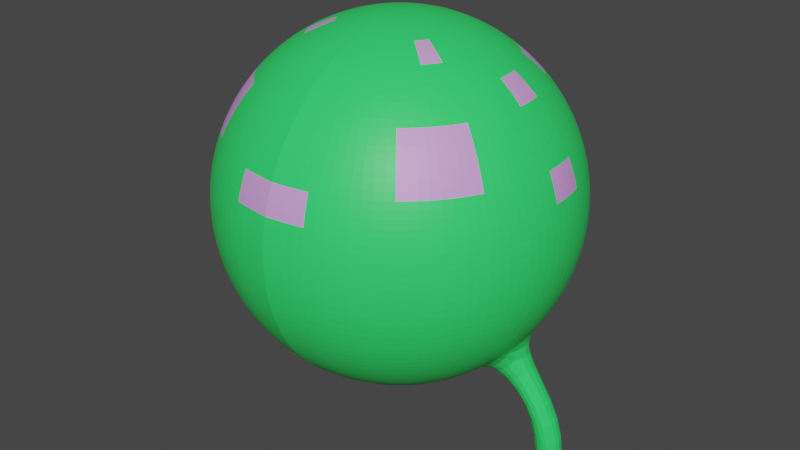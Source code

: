 # Source: CentiPartBones.blend  (saved by Blender 2.91.10; exported with 4.5.12 LTS)
import bpy
from mathutils import Matrix  # noqa: F401  (used for matrix-valued properties, if any)

bpy.ops.wm.read_factory_settings(use_empty=True)
scene = bpy.context.scene
scene.name = 'Scene'

# ---- collections
col_collection = bpy.data.collections.new('Collection'); scene.collection.children.link(col_collection)

# ---- materials (node trees are filled in below, after node groups)
mat_material_001 = bpy.data.materials.new('Material.001')
mat_material_001.use_transparent_shadow = False
mat_material_002 = bpy.data.materials.new('Material.002')
mat_material_002.use_transparent_shadow = False

# ---- material node trees
mat_material_001.use_nodes = True; mat_material_001.node_tree.nodes.clear()
_N = mat_material_001.node_tree.nodes; _L = mat_material_001.node_tree.links
n0 = _N.new('ShaderNodeBsdfPrincipled'); n0.name = 'Principled BSDF'; n0.location = (10, 300)
n0.distribution = 'GGX'
n0.subsurface_method = 'BURLEY'
n0.inputs[0].default_value = (0.03182, 0.8, 0.1431, 1.0)
n0.inputs[3].default_value = 1.45
n0.inputs[27].default_value = (0.0, 0.0, 0.0, 1.0)
n0.inputs[28].default_value = 1.0
n1 = _N.new('ShaderNodeOutputMaterial'); n1.name = 'Material Output'; n1.location = (300, 300)
_L.new(n0.outputs[0], n1.inputs[0])
n1.is_active_output = True
mat_material_002.use_nodes = True; mat_material_002.node_tree.nodes.clear()
_N = mat_material_002.node_tree.nodes; _L = mat_material_002.node_tree.links
n0 = _N.new('ShaderNodeBsdfPrincipled'); n0.name = 'Principled BSDF'; n0.location = (10, 300)
n0.distribution = 'GGX'
n0.subsurface_method = 'BURLEY'
n0.inputs[0].default_value = (0.6794, 0.3373, 0.8, 1.0)
n0.inputs[3].default_value = 1.45
n0.inputs[27].default_value = (0.0, 0.0, 0.0, 1.0)
n0.inputs[28].default_value = 1.0
n1 = _N.new('ShaderNodeOutputMaterial'); n1.name = 'Material Output'; n1.location = (300, 300)
_L.new(n0.outputs[0], n1.inputs[0])
n1.is_active_output = True

# ---- world
world_world = bpy.data.worlds.new('World'); scene.world = world_world
world_world.use_nodes = True; world_world.node_tree.nodes.clear()
_N = world_world.node_tree.nodes; _L = world_world.node_tree.links
n0 = _N.new('ShaderNodeOutputWorld'); n0.name = 'World Output'; n0.location = (300, 300)
n1 = _N.new('ShaderNodeBackground'); n1.name = 'Background'; n1.location = (10, 300)
n1.inputs[0].default_value = (0.05088, 0.05088, 0.05088, 1.0)
_L.new(n1.outputs[0], n0.inputs[0])
n0.is_active_output = True
world_world.color = (0.05088, 0.05088, 0.05088)
world_world.use_sun_shadow = False
world_world.sun_shadow_jitter_overblur = 0.0

# ---- meshes
me_sphere_002 = bpy.data.meshes.new('Sphere.002')
me_sphere_002.from_pydata([(3.792e-07, 0.5373, -0.07825), (3.917e-07, 0.517, -0.1583), (3.951e-07, 0.4838, -0.2339), (3.949e-07, 0.4387, -0.3031), (3.945e-07, 0.3828, -0.3638), (4.16e-07, 0.3176, -0.4145), (4.296e-07, 0.245, -0.4538), (3.978e-07, 0.1669, -0.4807), (4.173e-07, 0.0854, -0.4942), (4.209e-07, 0.002822, -0.4942), (4.085e-07, -0.07863, -0.4807), (4.472e-07, -0.1567, -0.4538), (4.176e-07, -0.2294, -0.4145), (4.464e-07, -0.2945, -0.3638), (4.294e-07, -0.3505, -0.3031), (4.448e-07, -0.3956, -0.2339), (4.442e-07, -0.4288, -0.1583), (4.204e-07, -0.4491, -0.07825), (0.01831, 0.5373, -0.07619), (0.03613, 0.517, -0.1542), (0.05295, 0.4838, -0.228), (0.06834, 0.4387, -0.2954), (0.08186, 0.3828, -0.3546), (0.09314, 0.3176, -0.404), (0.1019, 0.245, -0.4424), (0.1079, 0.1669, -0.4685), (0.1109, 0.0854, -0.4818), (0.1109, 0.002822, -0.4818), (0.1079, -0.07863, -0.4685), (0.1019, -0.1567, -0.4424), (0.09314, -0.2294, -0.404), (0.08186, -0.2945, -0.3546), (0.06834, -0.3505, -0.2954), (0.05295, -0.3956, -0.228), (0.03613, -0.4288, -0.1542), (0.01831, -0.4491, -0.07619), (0.03571, 0.5373, -0.0701), (0.07044, 0.517, -0.1422), (0.1033, 0.4838, -0.2104), (0.1332, 0.4387, -0.2726), (0.1596, 0.3828, -0.3274), (0.1816, 0.3176, -0.3731), (0.1987, 0.245, -0.4085), (0.2103, 0.1669, -0.4327), (0.2162, 0.0854, -0.4449), (0.2162, 0.002822, -0.4449), (0.2103, -0.07863, -0.4327), (0.1987, -0.1567, -0.4085), (0.1816, -0.2294, -0.3731), (0.1596, -0.2945, -0.3274), (0.1332, -0.3505, -0.2726), (0.1033, -0.3956, -0.2104), (0.07044, -0.4288, -0.1422), (0.03571, -0.4491, -0.0701), (0.05131, 0.5373, -0.0603), (0.1012, 0.517, -0.1229), (0.1484, 0.4838, -0.182), (0.1915, 0.4387, -0.2361), (0.2294, 0.3828, -0.2836), (0.261, 0.3176, -0.3232), (0.2855, 0.245, -0.3539), (0.3022, 0.1669, -0.3749), (0.3107, 0.0854, -0.3855), (0.3107, 0.002822, -0.3855), (0.3022, -0.07863, -0.3749), (0.2855, -0.1567, -0.3539), (0.261, -0.2294, -0.3232), (0.2294, -0.2945, -0.2836), (0.1915, -0.3505, -0.2361), (0.1484, -0.3956, -0.182), (0.1012, -0.4288, -0.1229), (0.05131, -0.4491, -0.06029), (0.06434, 0.5373, -0.04726), (0.1269, 0.517, -0.09718), (0.1861, 0.4838, -0.1443), (0.2401, 0.4387, -0.1874), (0.2876, 0.3828, -0.2253), (0.3273, 0.3176, -0.2569), (0.358, 0.245, -0.2814), (0.379, 0.1669, -0.2982), (0.3896, 0.0854, -0.3066), (0.3896, 0.002822, -0.3066), (0.379, -0.07863, -0.2982), (0.358, -0.1567, -0.2814), (0.3273, -0.2294, -0.2569), (0.2876, -0.2945, -0.2253), (0.2401, -0.3505, -0.1874), (0.1861, -0.3956, -0.1443), (0.1269, -0.4288, -0.09718), (0.06434, -0.4491, -0.04726), (0.07415, 0.5373, -0.03166), (0.1463, 0.517, -0.06639), (0.2144, 0.4838, -0.09921), (0.2767, 0.4387, -0.1292), (0.3314, 0.3828, -0.1556), (0.3771, 0.3176, -0.1776), (0.4125, 0.245, -0.1946), (0.4367, 0.1669, -0.2063), (0.4489, 0.0854, -0.2122), (0.4489, 0.002822, -0.2122), (0.4367, -0.07863, -0.2063), (0.4125, -0.1567, -0.1946), (0.3771, -0.2294, -0.1776), (0.3314, -0.2945, -0.1556), (0.2767, -0.3505, -0.1292), (0.2144, -0.3956, -0.09921), (0.1463, -0.4288, -0.06639), (0.07415, -0.4491, -0.03166), (0.08023, 0.5373, -0.01427), (0.1583, 0.517, -0.03208), (0.232, 0.4838, -0.04891), (0.2994, 0.4387, -0.06429), (0.3586, 0.3828, -0.07781), (0.4081, 0.3176, -0.0891), (0.4464, 0.245, -0.09784), (0.4725, 0.1669, -0.1038), (0.4858, 0.0854, -0.1068), (0.4858, 0.002822, -0.1068), (0.4725, -0.07863, -0.1038), (0.4464, -0.1567, -0.09784), (0.4081, -0.2294, -0.0891), (0.3586, -0.2945, -0.07781), (0.2994, -0.3505, -0.06429), (0.232, -0.3956, -0.04891), (0.1583, -0.4288, -0.03208), (0.08023, -0.4491, -0.01426), (4.221e-07, -0.4559, 0.004048), (0.0823, 0.5373, 0.004048), (0.1624, 0.517, 0.004048), (0.238, 0.4838, 0.004048), (0.3071, 0.4387, 0.004048), (0.3679, 0.3828, 0.004048), (0.4186, 0.3176, 0.004048), (0.4579, 0.245, 0.004048), (0.4847, 0.1669, 0.004048), (0.4983, 0.0854, 0.004048), (0.4983, 0.002822, 0.004048), (0.4847, -0.07863, 0.004048), (0.4579, -0.1567, 0.004048), (0.4186, -0.2294, 0.004048), (0.3679, -0.2945, 0.004048), (0.3071, -0.3505, 0.004048), (0.238, -0.3956, 0.004048), (0.1624, -0.4288, 0.004048), (0.0823, -0.4491, 0.004048), (0.08023, 0.5373, 0.02236), (0.1583, 0.517, 0.04017), (0.232, 0.4838, 0.057), (0.2994, 0.4387, 0.07239), (0.3586, 0.3828, 0.0859), (0.4081, 0.3176, 0.09719), (0.4464, 0.245, 0.1059), (0.4725, 0.1669, 0.1119), (0.4858, 0.0854, 0.1149), (0.4858, 0.002822, 0.1149), (0.4725, -0.07863, 0.1119), (0.4464, -0.1567, 0.1059), (0.4081, -0.2294, 0.09719), (0.3586, -0.2945, 0.0859), (0.2994, -0.3505, 0.07239), (0.232, -0.3956, 0.057), (0.1583, -0.4288, 0.04017), (0.08023, -0.4491, 0.02236), (0.07415, 0.5373, 0.03976), (0.1463, 0.517, 0.07449), (0.2144, 0.4838, 0.1073), (0.2767, 0.4387, 0.1373), (0.3314, 0.3828, 0.1637), (0.3771, 0.3176, 0.1857), (0.4125, 0.245, 0.2027), (0.4367, 0.1669, 0.2144), (0.4489, 0.0854, 0.2202), (0.4489, 0.002822, 0.2202), (0.4367, -0.07863, 0.2144), (0.4125, -0.1567, 0.2027), (0.3771, -0.2294, 0.1857), (0.3314, -0.2945, 0.1637), (0.2767, -0.3505, 0.1373), (0.2144, -0.3956, 0.1073), (0.1463, -0.4288, 0.07449), (0.07415, -0.4491, 0.03976), (0.06434, 0.5373, 0.05536), (0.1269, 0.517, 0.1053), (0.1861, 0.4838, 0.1524), (0.2401, 0.4387, 0.1955), (0.2876, 0.3828, 0.2334), (0.3273, 0.3176, 0.265), (0.358, 0.245, 0.2895), (0.379, 0.1669, 0.3063), (0.3896, 0.0854, 0.3147), (0.3896, 0.002822, 0.3147), (0.379, -0.07863, 0.3063), (0.358, -0.1567, 0.2895), (0.3273, -0.2294, 0.265), (0.2876, -0.2945, 0.2334), (0.2401, -0.3505, 0.1955), (0.1861, -0.3956, 0.1524), (0.1269, -0.4288, 0.1053), (0.06434, -0.4491, 0.05536), (0.05131, 0.5373, 0.06839), (0.1012, 0.517, 0.131), (0.1484, 0.4838, 0.1901), (0.1915, 0.4387, 0.2442), (0.2294, 0.3828, 0.2917), (0.261, 0.3176, 0.3313), (0.2855, 0.245, 0.362), (0.3022, 0.1669, 0.383), (0.3107, 0.0854, 0.3936), (0.3107, 0.002822, 0.3936), (0.3022, -0.07863, 0.383), (0.2855, -0.1567, 0.362), (0.261, -0.2294, 0.3313), (0.2294, -0.2945, 0.2917), (0.1915, -0.3505, 0.2442), (0.1484, -0.3956, 0.1901), (0.1012, -0.4288, 0.131), (0.05131, -0.4491, 0.06839), (5.525e-07, 0.5441, 0.004048), (0.03571, 0.5373, 0.0782), (0.07044, 0.517, 0.1503), (0.1033, 0.4838, 0.2185), (0.1332, 0.4387, 0.2807), (0.1596, 0.3828, 0.3355), (0.1816, 0.3176, 0.3812), (0.1987, 0.245, 0.4166), (0.2103, 0.1669, 0.4407), (0.2162, 0.0854, 0.453), (0.2162, 0.002822, 0.453), (0.2103, -0.07863, 0.4407), (0.1987, -0.1567, 0.4166), (0.1816, -0.2294, 0.3812), (0.1596, -0.2945, 0.3355), (0.1332, -0.3505, 0.2807), (0.1033, -0.3956, 0.2185), (0.07044, -0.4288, 0.1503), (0.03571, -0.4491, 0.0782), (0.01831, 0.5373, 0.08428), (0.03613, 0.517, 0.1623), (0.05295, 0.4838, 0.2361), (0.06834, 0.4387, 0.3035), (0.08186, 0.3828, 0.3627), (0.09314, 0.3176, 0.4121), (0.1019, 0.245, 0.4505), (0.1079, 0.1669, 0.4766), (0.1109, 0.0854, 0.4898), (0.1109, 0.002822, 0.4898), (0.1079, -0.07863, 0.4766), (0.1019, -0.1567, 0.4505), (0.09314, -0.2294, 0.4121), (0.08186, -0.2945, 0.3627), (0.06834, -0.3505, 0.3035), (0.05295, -0.3956, 0.2361), (0.03613, -0.4288, 0.1623), (0.01831, -0.4491, 0.08428), (3.817e-07, 0.5373, 0.08635), (3.448e-07, 0.517, 0.1664), (3.443e-07, 0.4838, 0.242), (3.858e-07, 0.4387, 0.3112), (3.687e-07, 0.3828, 0.3719), (3.528e-07, 0.3176, 0.4226), (3.307e-07, 0.245, 0.4619), (3.842e-07, 0.1669, 0.4887), (3.346e-07, 0.0854, 0.5023), (3.382e-07, 0.002822, 0.5023), (3.95e-07, -0.07863, 0.4887), (3.482e-07, -0.1567, 0.4619), (3.767e-07, -0.2294, 0.4226), (3.611e-07, -0.2945, 0.3719), (3.756e-07, -0.3505, 0.3112), (4.014e-07, -0.3956, 0.242), (3.899e-07, -0.4288, 0.1664), (4.304e-07, -0.4491, 0.08635), (0.5151, -0.4849, -0.09409), (0.4356, -0.467, -0.08057), (0.5203, -0.4925, -0.01223), (0.4399, -0.4734, -0.01223), (0.512, -0.7133, -0.09692), (0.4325, -0.6955, -0.0834), (0.5172, -0.721, -0.01506), (0.4368, -0.7018, -0.01506), (-3.814e-07, 0.5373, -0.07825), (-3.939e-07, 0.517, -0.1583), (-3.973e-07, 0.4838, -0.2339), (-3.971e-07, 0.4387, -0.3031), (-3.967e-07, 0.3828, -0.3638), (-4.182e-07, 0.3176, -0.4145), (-4.318e-07, 0.245, -0.4538), (-4e-07, 0.1669, -0.4807), (-4.195e-07, 0.0854, -0.4942), (-4.231e-07, 0.002822, -0.4942), (-4.108e-07, -0.07863, -0.4807), (-4.494e-07, -0.1567, -0.4538), (-4.198e-07, -0.2294, -0.4145), (-4.486e-07, -0.2945, -0.3638), (-4.316e-07, -0.3505, -0.3031), (-4.47e-07, -0.3956, -0.2339), (-4.464e-07, -0.4288, -0.1583), (-4.226e-07, -0.4491, -0.07825), (-0.01831, 0.5373, -0.07619), (-0.03613, 0.517, -0.1542), (-0.05295, 0.4838, -0.228), (-0.06834, 0.4387, -0.2954), (-0.08186, 0.3828, -0.3546), (-0.09314, 0.3176, -0.404), (-0.1019, 0.245, -0.4424), (-0.1079, 0.1669, -0.4685), (-0.1109, 0.0854, -0.4818), (-0.1109, 0.002822, -0.4818), (-0.1079, -0.07863, -0.4685), (-0.1019, -0.1567, -0.4424), (-0.09314, -0.2294, -0.404), (-0.08186, -0.2945, -0.3546), (-0.06834, -0.3505, -0.2954), (-0.05295, -0.3956, -0.228), (-0.03613, -0.4288, -0.1542), (-0.01831, -0.4491, -0.07619), (-0.03571, 0.5373, -0.0701), (-0.07044, 0.517, -0.1422), (-0.1033, 0.4838, -0.2104), (-0.1332, 0.4387, -0.2726), (-0.1596, 0.3828, -0.3274), (-0.1816, 0.3176, -0.3731), (-0.1987, 0.245, -0.4085), (-0.2103, 0.1669, -0.4327), (-0.2162, 0.0854, -0.4449), (-0.2162, 0.002822, -0.4449), (-0.2103, -0.07863, -0.4327), (-0.1987, -0.1567, -0.4085), (-0.1816, -0.2294, -0.3731), (-0.1596, -0.2945, -0.3274), (-0.1332, -0.3505, -0.2726), (-0.1033, -0.3956, -0.2104), (-0.07044, -0.4288, -0.1422), (-0.03571, -0.4491, -0.0701), (-0.05131, 0.5373, -0.0603), (-0.1012, 0.517, -0.1229), (-0.1484, 0.4838, -0.182), (-0.1915, 0.4387, -0.2361), (-0.2294, 0.3828, -0.2836), (-0.261, 0.3176, -0.3232), (-0.2855, 0.245, -0.3539), (-0.3022, 0.1669, -0.3749), (-0.3107, 0.0854, -0.3855), (-0.3107, 0.002822, -0.3855), (-0.3022, -0.07863, -0.3749), (-0.2855, -0.1567, -0.3539), (-0.261, -0.2294, -0.3232), (-0.2294, -0.2945, -0.2836), (-0.1915, -0.3505, -0.2361), (-0.1484, -0.3956, -0.182), (-0.1012, -0.4288, -0.1229), (-0.05131, -0.4491, -0.06029), (-0.06434, 0.5373, -0.04726), (-0.1269, 0.517, -0.09718), (-0.1861, 0.4838, -0.1443), (-0.2401, 0.4387, -0.1874), (-0.2876, 0.3828, -0.2253), (-0.3273, 0.3176, -0.2569), (-0.358, 0.245, -0.2814), (-0.379, 0.1669, -0.2982), (-0.3896, 0.0854, -0.3066), (-0.3896, 0.002822, -0.3066), (-0.379, -0.07863, -0.2982), (-0.358, -0.1567, -0.2814), (-0.3273, -0.2294, -0.2569), (-0.2876, -0.2945, -0.2253), (-0.2401, -0.3505, -0.1874), (-0.1861, -0.3956, -0.1443), (-0.1269, -0.4288, -0.09718), (-0.06434, -0.4491, -0.04726), (-0.07415, 0.5373, -0.03166), (-0.1463, 0.517, -0.06639), (-0.2144, 0.4838, -0.09921), (-0.2767, 0.4387, -0.1292), (-0.3314, 0.3828, -0.1556), (-0.3771, 0.3176, -0.1776), (-0.4125, 0.245, -0.1946), (-0.4367, 0.1669, -0.2063), (-0.4489, 0.0854, -0.2122), (-0.4489, 0.002822, -0.2122), (-0.4367, -0.07863, -0.2063), (-0.4125, -0.1567, -0.1946), (-0.3771, -0.2294, -0.1776), (-0.3314, -0.2945, -0.1556), (-0.2767, -0.3505, -0.1292), (-0.2144, -0.3956, -0.09921), (-0.1463, -0.4288, -0.06639), (-0.07415, -0.4491, -0.03166), (-0.08023, 0.5373, -0.01427), (-0.1583, 0.517, -0.03208), (-0.232, 0.4838, -0.04891), (-0.2994, 0.4387, -0.06429), (-0.3586, 0.3828, -0.07781), (-0.4081, 0.3176, -0.0891), (-0.4464, 0.245, -0.09784), (-0.4725, 0.1669, -0.1038), (-0.4858, 0.0854, -0.1068), (-0.4858, 0.002822, -0.1068), (-0.4725, -0.07863, -0.1038), (-0.4464, -0.1567, -0.09784), (-0.4081, -0.2294, -0.0891), (-0.3586, -0.2945, -0.07781), (-0.2994, -0.3505, -0.06429), (-0.232, -0.3956, -0.04891), (-0.1583, -0.4288, -0.03208), (-0.08023, -0.4491, -0.01426), (-4.243e-07, -0.4559, 0.004048), (-0.0823, 0.5373, 0.004048), (-0.1624, 0.517, 0.004048), (-0.238, 0.4838, 0.004048), (-0.3071, 0.4387, 0.004048), (-0.3679, 0.3828, 0.004048), (-0.4186, 0.3176, 0.004048), (-0.4579, 0.245, 0.004048), (-0.4847, 0.1669, 0.004048), (-0.4983, 0.0854, 0.004048), (-0.4983, 0.002822, 0.004048), (-0.4847, -0.07863, 0.004048), (-0.4579, -0.1567, 0.004048), (-0.4186, -0.2294, 0.004048), (-0.3679, -0.2945, 0.004048), (-0.3071, -0.3505, 0.004048), (-0.238, -0.3956, 0.004048), (-0.1624, -0.4288, 0.004048), (-0.0823, -0.4491, 0.004048), (-0.08023, 0.5373, 0.02236), (-0.1583, 0.517, 0.04017), (-0.232, 0.4838, 0.057), (-0.2994, 0.4387, 0.07239), (-0.3586, 0.3828, 0.0859), (-0.4081, 0.3176, 0.09719), (-0.4464, 0.245, 0.1059), (-0.4725, 0.1669, 0.1119), (-0.4858, 0.0854, 0.1149), (-0.4858, 0.002822, 0.1149), (-0.4725, -0.07863, 0.1119), (-0.4464, -0.1567, 0.1059), (-0.4081, -0.2294, 0.09719), (-0.3586, -0.2945, 0.0859), (-0.2994, -0.3505, 0.07239), (-0.232, -0.3956, 0.057), (-0.1583, -0.4288, 0.04017), (-0.08023, -0.4491, 0.02236), (-0.07415, 0.5373, 0.03976), (-0.1463, 0.517, 0.07449), (-0.2144, 0.4838, 0.1073), (-0.2767, 0.4387, 0.1373), (-0.3314, 0.3828, 0.1637), (-0.3771, 0.3176, 0.1857), (-0.4125, 0.245, 0.2027), (-0.4367, 0.1669, 0.2144), (-0.4489, 0.0854, 0.2202), (-0.4489, 0.002822, 0.2202), (-0.4367, -0.07863, 0.2144), (-0.4125, -0.1567, 0.2027), (-0.3771, -0.2294, 0.1857), (-0.3314, -0.2945, 0.1637), (-0.2767, -0.3505, 0.1373), (-0.2144, -0.3956, 0.1073), (-0.1463, -0.4288, 0.07449), (-0.07415, -0.4491, 0.03976), (-0.06434, 0.5373, 0.05536), (-0.1269, 0.517, 0.1053), (-0.1861, 0.4838, 0.1524), (-0.2401, 0.4387, 0.1955), (-0.2876, 0.3828, 0.2334), (-0.3273, 0.3176, 0.265), (-0.358, 0.245, 0.2895), (-0.379, 0.1669, 0.3063), (-0.3896, 0.0854, 0.3147), (-0.3896, 0.002822, 0.3147), (-0.379, -0.07863, 0.3063), (-0.358, -0.1567, 0.2895), (-0.3273, -0.2294, 0.265), (-0.2876, -0.2945, 0.2334), (-0.2401, -0.3505, 0.1955), (-0.1861, -0.3956, 0.1524), (-0.1269, -0.4288, 0.1053), (-0.06434, -0.4491, 0.05536), (-0.05131, 0.5373, 0.06839), (-0.1012, 0.517, 0.131), (-0.1484, 0.4838, 0.1901), (-0.1915, 0.4387, 0.2442), (-0.2294, 0.3828, 0.2917), (-0.261, 0.3176, 0.3313), (-0.2855, 0.245, 0.362), (-0.3022, 0.1669, 0.383), (-0.3107, 0.0854, 0.3936), (-0.3107, 0.002822, 0.3936), (-0.3022, -0.07863, 0.383), (-0.2855, -0.1567, 0.362), (-0.261, -0.2294, 0.3313), (-0.2294, -0.2945, 0.2917), (-0.1915, -0.3505, 0.2442), (-0.1484, -0.3956, 0.1901), (-0.1012, -0.4288, 0.131), (-0.05131, -0.4491, 0.06839), (-5.547e-07, 0.5441, 0.004048), (-0.03571, 0.5373, 0.0782), (-0.07044, 0.517, 0.1503), (-0.1033, 0.4838, 0.2185), (-0.1332, 0.4387, 0.2807), (-0.1596, 0.3828, 0.3355), (-0.1816, 0.3176, 0.3812), (-0.1987, 0.245, 0.4166), (-0.2103, 0.1669, 0.4407), (-0.2162, 0.0854, 0.453), (-0.2162, 0.002822, 0.453), (-0.2103, -0.07863, 0.4407), (-0.1987, -0.1567, 0.4166), (-0.1816, -0.2294, 0.3812), (-0.1596, -0.2945, 0.3355), (-0.1332, -0.3505, 0.2807), (-0.1033, -0.3956, 0.2185), (-0.07044, -0.4288, 0.1503), (-0.03571, -0.4491, 0.0782), (-0.01831, 0.5373, 0.08428), (-0.03613, 0.517, 0.1623), (-0.05295, 0.4838, 0.2361), (-0.06834, 0.4387, 0.3035), (-0.08186, 0.3828, 0.3627), (-0.09314, 0.3176, 0.4121), (-0.1019, 0.245, 0.4505), (-0.1079, 0.1669, 0.4766), (-0.1109, 0.0854, 0.4898), (-0.1109, 0.002822, 0.4898), (-0.1079, -0.07863, 0.4766), (-0.1019, -0.1567, 0.4505), (-0.09314, -0.2294, 0.4121), (-0.08186, -0.2945, 0.3627), (-0.06834, -0.3505, 0.3035), (-0.05295, -0.3956, 0.2361), (-0.03613, -0.4288, 0.1623), (-0.01831, -0.4491, 0.08428), (-3.839e-07, 0.5373, 0.08635), (-3.47e-07, 0.517, 0.1664), (-3.465e-07, 0.4838, 0.242), (-3.88e-07, 0.4387, 0.3112), (-3.709e-07, 0.3828, 0.3719), (-3.55e-07, 0.3176, 0.4226), (-3.329e-07, 0.245, 0.4619), (-3.864e-07, 0.1669, 0.4887), (-3.368e-07, 0.0854, 0.5023), (-3.404e-07, 0.002822, 0.5023), (-3.972e-07, -0.07863, 0.4887), (-3.505e-07, -0.1567, 0.4619), (-3.789e-07, -0.2294, 0.4226), (-3.633e-07, -0.2945, 0.3719), (-3.778e-07, -0.3505, 0.3112), (-4.036e-07, -0.3956, 0.242), (-3.921e-07, -0.4288, 0.1664), (-4.326e-07, -0.4491, 0.08635), (-0.5151, -0.4849, -0.09409), (-0.4356, -0.467, -0.08057), (-0.5203, -0.4925, -0.01223), (-0.4399, -0.4734, -0.01223), (-0.512, -0.7133, -0.09692), (-0.4325, -0.6955, -0.0834), (-0.5172, -0.721, -0.01506), (-0.4368, -0.7018, -0.01506)], [], [(1, 0, 18, 19), (16, 15, 33, 34), (9, 8, 26, 27), (2, 1, 19, 20), (17, 16, 34, 35), (10, 9, 27, 28), (3, 2, 20, 21), (126, 17, 35), (11, 10, 28, 29), (4, 3, 21, 22), (12, 11, 29, 30), (5, 4, 22, 23), (13, 12, 30, 31), (6, 5, 23, 24), (14, 13, 31, 32), (7, 6, 24, 25), (0, 217, 18), (15, 14, 32, 33), (8, 7, 25, 26), (32, 31, 49, 50), (25, 24, 42, 43), (18, 217, 36), (33, 32, 50, 51), (26, 25, 43, 44), (19, 18, 36, 37), (34, 33, 51, 52), (27, 26, 44, 45), (20, 19, 37, 38), (35, 34, 52, 53), (28, 27, 45, 46), (21, 20, 38, 39), (126, 35, 53), (29, 28, 46, 47), (22, 21, 39, 40), (30, 29, 47, 48), (23, 22, 40, 41), (31, 30, 48, 49), (24, 23, 41, 42), (48, 47, 65, 66), (41, 40, 58, 59), (49, 48, 66, 67), (42, 41, 59, 60), (50, 49, 67, 68), (43, 42, 60, 61), (36, 217, 54), (51, 50, 68, 69), (44, 43, 61, 62), (37, 36, 54, 55), (52, 51, 69, 70), (45, 44, 62, 63), (38, 37, 55, 56), (53, 52, 70, 71), (46, 45, 63, 64), (39, 38, 56, 57), (126, 53, 71), (47, 46, 64, 65), (40, 39, 57, 58), (64, 63, 81, 82), (57, 56, 74, 75), (126, 71, 89), (65, 64, 82, 83), (58, 57, 75, 76), (66, 65, 83, 84), (59, 58, 76, 77), (67, 66, 84, 85), (60, 59, 77, 78), (68, 67, 85, 86), (61, 60, 78, 79), (54, 217, 72), (69, 68, 86, 87), (62, 61, 79, 80), (55, 54, 72, 73), (70, 69, 87, 88), (63, 62, 80, 81), (56, 55, 73, 74), (71, 70, 88, 89), (80, 79, 97, 98), (73, 72, 90, 91), (88, 87, 105, 106), (81, 80, 98, 99), (74, 73, 91, 92), (89, 88, 106, 107), (82, 81, 99, 100), (75, 74, 92, 93), (126, 89, 107), (83, 82, 100, 101), (76, 75, 93, 94), (84, 83, 101, 102), (77, 76, 94, 95), (85, 84, 102, 103), (78, 77, 95, 96), (86, 85, 103, 104), (79, 78, 96, 97), (72, 217, 90), (87, 86, 104, 105), (96, 95, 113, 114), (104, 103, 121, 122), (97, 96, 114, 115), (90, 217, 108), (105, 104, 122, 123), (98, 97, 115, 116), (91, 90, 108, 109), (106, 105, 123, 124), (99, 98, 116, 117), (92, 91, 109, 110), (107, 106, 124, 125), (100, 99, 117, 118), (93, 92, 110, 111), (126, 107, 125), (101, 100, 118, 119), (94, 93, 111, 112), (102, 101, 119, 120), (95, 94, 112, 113), (103, 102, 120, 121), (112, 111, 130, 131), (120, 119, 138, 139), (113, 112, 131, 132), (121, 120, 139, 140), (114, 113, 132, 133), (122, 121, 272, 273), (115, 114, 133, 134), (108, 217, 127), (123, 122, 141, 142), (116, 115, 134, 135), (109, 108, 127, 128), (124, 123, 142, 143), (117, 116, 135, 136), (110, 109, 128, 129), (125, 124, 143, 144), (118, 117, 136, 137), (111, 110, 129, 130), (126, 125, 144), (119, 118, 137, 138), (129, 128, 146, 147), (144, 143, 161, 162), (137, 136, 154, 155), (130, 129, 147, 148), (126, 144, 162), (138, 137, 155, 156), (131, 130, 148, 149), (139, 138, 156, 157), (132, 131, 149, 150), (140, 139, 157, 158), (133, 132, 150, 151), (141, 140, 158, 159), (134, 133, 151, 152), (127, 217, 145), (142, 141, 159, 160), (135, 134, 152, 153), (128, 127, 145, 146), (143, 142, 160, 161), (136, 135, 153, 154), (145, 217, 163), (160, 159, 177, 178), (153, 152, 170, 171), (146, 145, 163, 164), (161, 160, 178, 179), (154, 153, 171, 172), (147, 146, 164, 165), (162, 161, 179, 180), (155, 154, 172, 173), (148, 147, 165, 166), (126, 162, 180), (156, 155, 173, 174), (149, 148, 166, 167), (157, 156, 174, 175), (150, 149, 167, 168), (158, 157, 175, 176), (151, 150, 168, 169), (159, 158, 176, 177), (152, 151, 169, 170), (176, 175, 193, 194), (169, 168, 186, 187), (177, 176, 194, 195), (170, 169, 187, 188), (163, 217, 181), (178, 177, 195, 196), (171, 170, 188, 189), (164, 163, 181, 182), (179, 178, 196, 197), (172, 171, 189, 190), (165, 164, 182, 183), (180, 179, 197, 198), (173, 172, 190, 191), (166, 165, 183, 184), (126, 180, 198), (174, 173, 191, 192), (167, 166, 184, 185), (175, 174, 192, 193), (168, 167, 185, 186), (126, 198, 216), (192, 191, 209, 210), (185, 184, 202, 203), (193, 192, 210, 211), (186, 185, 203, 204), (194, 193, 211, 212), (187, 186, 204, 205), (195, 194, 212, 213), (188, 187, 205, 206), (181, 217, 199), (196, 195, 213, 214), (189, 188, 206, 207), (182, 181, 199, 200), (197, 196, 214, 215), (190, 189, 207, 208), (183, 182, 200, 201), (198, 197, 215, 216), (191, 190, 208, 209), (184, 183, 201, 202), (215, 214, 233, 234), (208, 207, 226, 227), (201, 200, 219, 220), (216, 215, 234, 235), (209, 208, 227, 228), (202, 201, 220, 221), (126, 216, 235), (210, 209, 228, 229), (203, 202, 221, 222), (211, 210, 229, 230), (204, 203, 222, 223), (212, 211, 230, 231), (205, 204, 223, 224), (213, 212, 231, 232), (206, 205, 224, 225), (199, 217, 218), (214, 213, 232, 233), (207, 206, 225, 226), (200, 199, 218, 219), (232, 231, 249, 250), (225, 224, 242, 243), (218, 217, 236), (233, 232, 250, 251), (226, 225, 243, 244), (219, 218, 236, 237), (234, 233, 251, 252), (227, 226, 244, 245), (220, 219, 237, 238), (235, 234, 252, 253), (228, 227, 245, 246), (221, 220, 238, 239), (126, 235, 253), (229, 228, 246, 247), (222, 221, 239, 240), (230, 229, 247, 248), (223, 222, 240, 241), (231, 230, 248, 249), (224, 223, 241, 242), (248, 247, 265, 266), (241, 240, 258, 259), (249, 248, 266, 267), (242, 241, 259, 260), (250, 249, 267, 268), (243, 242, 260, 261), (236, 217, 254), (251, 250, 268, 269), (244, 243, 261, 262), (237, 236, 254, 255), (252, 251, 269, 270), (245, 244, 262, 263), (238, 237, 255, 256), (253, 252, 270, 271), (246, 245, 263, 264), (239, 238, 256, 257), (126, 253, 271), (247, 246, 264, 265), (240, 239, 257, 258), (272, 274, 278, 276), (140, 141, 275, 274), (141, 122, 273, 275), (121, 140, 274, 272), (277, 276, 278, 279), (273, 272, 276, 277), (275, 273, 277, 279), (274, 275, 279, 278), (281, 299, 298, 280), (296, 314, 313, 295), (289, 307, 306, 288), (282, 300, 299, 281), (297, 315, 314, 296), (290, 308, 307, 289), (283, 301, 300, 282), (406, 315, 297), (291, 309, 308, 290), (284, 302, 301, 283), (292, 310, 309, 291), (285, 303, 302, 284), (293, 311, 310, 292), (286, 304, 303, 285), (294, 312, 311, 293), (287, 305, 304, 286), (280, 298, 497), (295, 313, 312, 294), (288, 306, 305, 287), (312, 330, 329, 311), (305, 323, 322, 304), (298, 316, 497), (313, 331, 330, 312), (306, 324, 323, 305), (299, 317, 316, 298), (314, 332, 331, 313), (307, 325, 324, 306), (300, 318, 317, 299), (315, 333, 332, 314), (308, 326, 325, 307), (301, 319, 318, 300), (406, 333, 315), (309, 327, 326, 308), (302, 320, 319, 301), (310, 328, 327, 309), (303, 321, 320, 302), (311, 329, 328, 310), (304, 322, 321, 303), (328, 346, 345, 327), (321, 339, 338, 320), (329, 347, 346, 328), (322, 340, 339, 321), (330, 348, 347, 329), (323, 341, 340, 322), (316, 334, 497), (331, 349, 348, 330), (324, 342, 341, 323), (317, 335, 334, 316), (332, 350, 349, 331), (325, 343, 342, 324), (318, 336, 335, 317), (333, 351, 350, 332), (326, 344, 343, 325), (319, 337, 336, 318), (406, 351, 333), (327, 345, 344, 326), (320, 338, 337, 319), (344, 362, 361, 343), (337, 355, 354, 336), (406, 369, 351), (345, 363, 362, 344), (338, 356, 355, 337), (346, 364, 363, 345), (339, 357, 356, 338), (347, 365, 364, 346), (340, 358, 357, 339), (348, 366, 365, 347), (341, 359, 358, 340), (334, 352, 497), (349, 367, 366, 348), (342, 360, 359, 341), (335, 353, 352, 334), (350, 368, 367, 349), (343, 361, 360, 342), (336, 354, 353, 335), (351, 369, 368, 350), (360, 378, 377, 359), (353, 371, 370, 352), (368, 386, 385, 367), (361, 379, 378, 360), (354, 372, 371, 353), (369, 387, 386, 368), (362, 380, 379, 361), (355, 373, 372, 354), (406, 387, 369), (363, 381, 380, 362), (356, 374, 373, 355), (364, 382, 381, 363), (357, 375, 374, 356), (365, 383, 382, 364), (358, 376, 375, 357), (366, 384, 383, 365), (359, 377, 376, 358), (352, 370, 497), (367, 385, 384, 366), (376, 394, 393, 375), (384, 402, 401, 383), (377, 395, 394, 376), (370, 388, 497), (385, 403, 402, 384), (378, 396, 395, 377), (371, 389, 388, 370), (386, 404, 403, 385), (379, 397, 396, 378), (372, 390, 389, 371), (387, 405, 404, 386), (380, 398, 397, 379), (373, 391, 390, 372), (406, 405, 387), (381, 399, 398, 380), (374, 392, 391, 373), (382, 400, 399, 381), (375, 393, 392, 374), (383, 401, 400, 382), (392, 411, 410, 391), (400, 419, 418, 399), (393, 412, 411, 392), (401, 420, 419, 400), (394, 413, 412, 393), (402, 553, 552, 401), (395, 414, 413, 394), (388, 407, 497), (403, 422, 421, 402), (396, 415, 414, 395), (389, 408, 407, 388), (404, 423, 422, 403), (397, 416, 415, 396), (390, 409, 408, 389), (405, 424, 423, 404), (398, 417, 416, 397), (391, 410, 409, 390), (406, 424, 405), (399, 418, 417, 398), (409, 427, 426, 408), (424, 442, 441, 423), (417, 435, 434, 416), (410, 428, 427, 409), (406, 442, 424), (418, 436, 435, 417), (411, 429, 428, 410), (419, 437, 436, 418), (412, 430, 429, 411), (420, 438, 437, 419), (413, 431, 430, 412), (421, 439, 438, 420), (414, 432, 431, 413), (407, 425, 497), (422, 440, 439, 421), (415, 433, 432, 414), (408, 426, 425, 407), (423, 441, 440, 422), (416, 434, 433, 415), (425, 443, 497), (440, 458, 457, 439), (433, 451, 450, 432), (426, 444, 443, 425), (441, 459, 458, 440), (434, 452, 451, 433), (427, 445, 444, 426), (442, 460, 459, 441), (435, 453, 452, 434), (428, 446, 445, 427), (406, 460, 442), (436, 454, 453, 435), (429, 447, 446, 428), (437, 455, 454, 436), (430, 448, 447, 429), (438, 456, 455, 437), (431, 449, 448, 430), (439, 457, 456, 438), (432, 450, 449, 431), (456, 474, 473, 455), (449, 467, 466, 448), (457, 475, 474, 456), (450, 468, 467, 449), (443, 461, 497), (458, 476, 475, 457), (451, 469, 468, 450), (444, 462, 461, 443), (459, 477, 476, 458), (452, 470, 469, 451), (445, 463, 462, 444), (460, 478, 477, 459), (453, 471, 470, 452), (446, 464, 463, 445), (406, 478, 460), (454, 472, 471, 453), (447, 465, 464, 446), (455, 473, 472, 454), (448, 466, 465, 447), (406, 496, 478), (472, 490, 489, 471), (465, 483, 482, 464), (473, 491, 490, 472), (466, 484, 483, 465), (474, 492, 491, 473), (467, 485, 484, 466), (475, 493, 492, 474), (468, 486, 485, 467), (461, 479, 497), (476, 494, 493, 475), (469, 487, 486, 468), (462, 480, 479, 461), (477, 495, 494, 476), (470, 488, 487, 469), (463, 481, 480, 462), (478, 496, 495, 477), (471, 489, 488, 470), (464, 482, 481, 463), (495, 514, 513, 494), (488, 507, 506, 487), (481, 500, 499, 480), (496, 515, 514, 495), (489, 508, 507, 488), (482, 501, 500, 481), (406, 515, 496), (490, 509, 508, 489), (483, 502, 501, 482), (491, 510, 509, 490), (484, 503, 502, 483), (492, 511, 510, 491), (485, 504, 503, 484), (493, 512, 511, 492), (486, 505, 504, 485), (479, 498, 497), (494, 513, 512, 493), (487, 506, 505, 486), (480, 499, 498, 479), (512, 530, 529, 511), (505, 523, 522, 504), (498, 516, 497), (513, 531, 530, 512), (506, 524, 523, 505), (499, 517, 516, 498), (514, 532, 531, 513), (507, 525, 524, 506), (500, 518, 517, 499), (515, 533, 532, 514), (508, 526, 525, 507), (501, 519, 518, 500), (406, 533, 515), (509, 527, 526, 508), (502, 520, 519, 501), (510, 528, 527, 509), (503, 521, 520, 502), (511, 529, 528, 510), (504, 522, 521, 503), (528, 546, 545, 527), (521, 539, 538, 520), (529, 547, 546, 528), (522, 540, 539, 521), (530, 548, 547, 529), (523, 541, 540, 522), (516, 534, 497), (531, 549, 548, 530), (524, 542, 541, 523), (517, 535, 534, 516), (532, 550, 549, 531), (525, 543, 542, 524), (518, 536, 535, 517), (533, 551, 550, 532), (526, 544, 543, 525), (519, 537, 536, 518), (406, 551, 533), (527, 545, 544, 526), (520, 538, 537, 519), (552, 556, 558, 554), (420, 554, 555, 421), (421, 555, 553, 402), (401, 552, 554, 420), (557, 559, 558, 556), (553, 557, 556, 552), (555, 559, 557, 553), (554, 558, 559, 555)])
me_sphere_002.polygons.foreach_set('material_index', [0, 0, 0, 0, 0, 0, 0, 0, 0, 0, 0, 0, 0, 0, 0, 0, 0, 0, 0, 0, 0, 0, 0, 0, 0, 0, 0, 0, 0, 0, 0, 0, 0, 0, 0, 0, 0, 0, 0, 0, 0, 0, 0, 0, 0, 0, 0, 0, 0, 0, 0, 0, 0, 0, 0, 0, 0, 0, 0, 0, 0, 1, 0, 0, 0, 0, 0, 0, 0, 0, 0, 0, 0, 0, 0, 0, 0, 0, 0, 0, 0, 0, 0, 0, 0, 0, 0, 0, 0, 0, 0, 0, 0, 0, 0, 0, 0, 0, 0, 0, 0, 0, 0, 0, 0, 0, 0, 0, 0, 0, 0, 0, 0, 0, 1, 0, 0, 0, 0, 0, 1, 0, 0, 0, 0, 0, 0, 0, 0, 0, 0, 0, 0, 0, 0, 0, 0, 0, 0, 0, 0, 0, 0, 0, 0, 0, 0, 0, 0, 0, 0, 0, 0, 0, 0, 0, 0, 0, 0, 0, 0, 0, 0, 0, 0, 0, 0, 0, 0, 0, 0, 0, 1, 0, 0, 0, 0, 0, 0, 0, 0, 1, 0, 0, 0, 0, 0, 0, 0, 1, 0, 0, 0, 0, 1, 0, 1, 0, 0, 0, 0, 0, 0, 0, 0, 0, 0, 0, 0, 0, 0, 0, 0, 0, 0, 0, 0, 0, 0, 0, 0, 0, 0, 0, 0, 0, 0, 0, 0, 0, 0, 0, 0, 0, 0, 0, 0, 0, 0, 0, 0, 0, 0, 0, 0, 0, 0, 0, 0, 0, 0, 0, 1, 0, 0, 0, 0, 0, 0, 0, 0, 0, 0, 0, 0, 0, 0, 0, 0, 0, 0, 0, 0, 0, 0, 0, 0, 0, 0, 0, 0, 0, 0, 0, 0, 0, 0, 0, 0, 0, 0, 0, 0, 0, 0, 0, 0, 0, 0, 0, 0, 0, 0, 0, 0, 0, 0, 0, 0, 0, 0, 0, 0, 0, 0, 0, 0, 0, 0, 0, 0, 0, 0, 0, 0, 0, 0, 0, 0, 0, 0, 0, 0, 0, 0, 1, 0, 0, 0, 0, 0, 0, 0, 0, 0, 0, 0, 0, 0, 0, 0, 0, 0, 0, 0, 0, 0, 0, 0, 0, 0, 0, 0, 0, 0, 0, 0, 0, 0, 0, 0, 0, 0, 0, 0, 0, 0, 0, 0, 0, 0, 0, 0, 0, 0, 0, 0, 0, 1, 0, 0, 0, 0, 0, 1, 0, 0, 0, 0, 0, 0, 0, 0, 0, 0, 0, 0, 0, 0, 0, 0, 0, 0, 0, 0, 0, 0, 0, 0, 0, 0, 0, 0, 0, 0, 0, 0, 0, 0, 0, 0, 0, 0, 0, 0, 0, 0, 0, 0, 0, 0, 0, 0, 0, 0, 0, 1, 0, 0, 0, 0, 0, 0, 0, 0, 1, 0, 0, 0, 0, 0, 0, 0, 1, 0, 0, 0, 0, 1, 0, 1, 0, 0, 0, 0, 0, 0, 0, 0, 0, 0, 0, 0, 0, 0, 0, 0, 0, 0, 0, 0, 0, 0, 0, 0, 0, 0, 0, 0, 0, 0, 0, 0, 0, 0, 0, 0, 0, 0, 0, 0, 0, 0, 0, 0, 0, 0, 0, 0, 0, 0, 0, 0, 0, 0, 0, 1, 0, 0, 0, 0, 0, 0, 0, 0, 0, 0, 0, 0, 0, 0, 0, 0, 0, 0, 0, 0, 0])
_uv = me_sphere_002.uv_layers.new(name='UVMap')
_uv.uv.foreach_set('vector', [0.5, 0.8947, 0.5, 0.9474, 0.4643, 0.9474, 0.4643, 0.8947, 0.5, 0.1053, 0.5, 0.1579, 0.4643, 0.1579, 0.4643, 0.1053, 0.5, 0.4737, 0.5, 0.5263, 0.4643, 0.5263, 0.4643, 0.4737, 0.5, 0.8421, 0.5, 0.8947, 0.4643, 0.8947, 0.4643, 0.8421, 0.5, 0.05263, 0.5, 0.1053, 0.4643, 0.1053, 0.4643, 0.05263, 0.5, 0.4211, 0.5, 0.4737, 0.4643, 0.4737, 0.4643, 0.4211, 0.5, 0.7895, 0.5, 0.8421, 0.4643, 0.8421, 0.4643, 0.7895, 0.4821, 0.0, 0.5, 0.05263, 0.4643, 0.05263, 0.5, 0.3684, 0.5, 0.4211, 0.4643, 0.4211, 0.4643, 0.3684, 0.5, 0.7368, 0.5, 0.7895, 0.4643, 0.7895, 0.4643, 0.7368, 0.5, 0.3158, 0.5, 0.3684, 0.4643, 0.3684, 0.4643, 0.3158, 0.5, 0.6842, 0.5, 0.7368, 0.4643, 0.7368, 0.4643, 0.6842, 0.5, 0.2632, 0.5, 0.3158, 0.4643, 0.3158, 0.4643, 0.2632, 0.5, 0.6316, 0.5, 0.6842, 0.4643, 0.6842, 0.4643, 0.6316, 0.5, 0.2105, 0.5, 0.2632, 0.4643, 0.2632, 0.4643, 0.2105, 0.5, 0.5789, 0.5, 0.6316, 0.4643, 0.6316, 0.4643, 0.5789, 0.5, 0.9474, 0.4821, 1.0, 0.4643, 0.9474, 0.5, 0.1579, 0.5, 0.2105, 0.4643, 0.2105, 0.4643, 0.1579, 0.5, 0.5263, 0.5, 0.5789, 0.4643, 0.5789, 0.4643, 0.5263, 0.4643, 0.2105, 0.4643, 0.2632, 0.4286, 0.2632, 0.4286, 0.2105, 0.4643, 0.5789, 0.4643, 0.6316, 0.4286, 0.6316, 0.4286, 0.5789, 0.4643, 0.9474, 0.4464, 1.0, 0.4286, 0.9474, 0.4643, 0.1579, 0.4643, 0.2105, 0.4286, 0.2105, 0.4286, 0.1579, 0.4643, 0.5263, 0.4643, 0.5789, 0.4286, 0.5789, 0.4286, 0.5263, 0.4643, 0.8947, 0.4643, 0.9474, 0.4286, 0.9474, 0.4286, 0.8947, 0.4643, 0.1053, 0.4643, 0.1579, 0.4286, 0.1579, 0.4286, 0.1053, 0.4643, 0.4737, 0.4643, 0.5263, 0.4286, 0.5263, 0.4286, 0.4737, 0.4643, 0.8421, 0.4643, 0.8947, 0.4286, 0.8947, 0.4286, 0.8421, 0.4643, 0.05263, 0.4643, 0.1053, 0.4286, 0.1053, 0.4286, 0.05263, 0.4643, 0.4211, 0.4643, 0.4737, 0.4286, 0.4737, 0.4286, 0.4211, 0.4643, 0.7895, 0.4643, 0.8421, 0.4286, 0.8421, 0.4286, 0.7895, 0.4464, 0.0, 0.4643, 0.05263, 0.4286, 0.05263, 0.4643, 0.3684, 0.4643, 0.4211, 0.4286, 0.4211, 0.4286, 0.3684, 0.4643, 0.7368, 0.4643, 0.7895, 0.4286, 0.7895, 0.4286, 0.7368, 0.4643, 0.3158, 0.4643, 0.3684, 0.4286, 0.3684, 0.4286, 0.3158, 0.4643, 0.6842, 0.4643, 0.7368, 0.4286, 0.7368, 0.4286, 0.6842, 0.4643, 0.2632, 0.4643, 0.3158, 0.4286, 0.3158, 0.4286, 0.2632, 0.4643, 0.6316, 0.4643, 0.6842, 0.4286, 0.6842, 0.4286, 0.6316, 0.4286, 0.3158, 0.4286, 0.3684, 0.3929, 0.3684, 0.3929, 0.3158, 0.4286, 0.6842, 0.4286, 0.7368, 0.3929, 0.7368, 0.3929, 0.6842, 0.4286, 0.2632, 0.4286, 0.3158, 0.3929, 0.3158, 0.3929, 0.2632, 0.4286, 0.6316, 0.4286, 0.6842, 0.3929, 0.6842, 0.3929, 0.6316, 0.4286, 0.2105, 0.4286, 0.2632, 0.3929, 0.2632, 0.3929, 0.2105, 0.4286, 0.5789, 0.4286, 0.6316, 0.3929, 0.6316, 0.3929, 0.5789, 0.4286, 0.9474, 0.4107, 1.0, 0.3929, 0.9474, 0.4286, 0.1579, 0.4286, 0.2105, 0.3929, 0.2105, 0.3929, 0.1579, 0.4286, 0.5263, 0.4286, 0.5789, 0.3929, 0.5789, 0.3929, 0.5263, 0.4286, 0.8947, 0.4286, 0.9474, 0.3929, 0.9474, 0.3929, 0.8947, 0.4286, 0.1053, 0.4286, 0.1579, 0.3929, 0.1579, 0.3929, 0.1053, 0.4286, 0.4737, 0.4286, 0.5263, 0.3929, 0.5263, 0.3929, 0.4737, 0.4286, 0.8421, 0.4286, 0.8947, 0.3929, 0.8947, 0.3929, 0.8421, 0.4286, 0.05263, 0.4286, 0.1053, 0.3929, 0.1053, 0.3929, 0.05263, 0.4286, 0.4211, 0.4286, 0.4737, 0.3929, 0.4737, 0.3929, 0.4211, 0.4286, 0.7895, 0.4286, 0.8421, 0.3929, 0.8421, 0.3929, 0.7895, 0.4107, 0.0, 0.4286, 0.05263, 0.3929, 0.05263, 0.4286, 0.3684, 0.4286, 0.4211, 0.3929, 0.4211, 0.3929, 0.3684, 0.4286, 0.7368, 0.4286, 0.7895, 0.3929, 0.7895, 0.3929, 0.7368, 0.3929, 0.4211, 0.3929, 0.4737, 0.3571, 0.4737, 0.3571, 0.4211, 0.3929, 0.7895, 0.3929, 0.8421, 0.3571, 0.8421, 0.3571, 0.7895, 0.375, 0.0, 0.3929, 0.05263, 0.3571, 0.05263, 0.3929, 0.3684, 0.3929, 0.4211, 0.3571, 0.4211, 0.3571, 0.3684, 0.3929, 0.7368, 0.3929, 0.7895, 0.3571, 0.7895, 0.3571, 0.7368, 0.3929, 0.3158, 0.3929, 0.3684, 0.3571, 0.3684, 0.3571, 0.3158, 0.3929, 0.6842, 0.3929, 0.7368, 0.3571, 0.7368, 0.3571, 0.6842, 0.3929, 0.2632, 0.3929, 0.3158, 0.3571, 0.3158, 0.3571, 0.2632, 0.3929, 0.6316, 0.3929, 0.6842, 0.3571, 0.6842, 0.3571, 0.6316, 0.3929, 0.2105, 0.3929, 0.2632, 0.3571, 0.2632, 0.3571, 0.2105, 0.3929, 0.5789, 0.3929, 0.6316, 0.3571, 0.6316, 0.3571, 0.5789, 0.3929, 0.9474, 0.375, 1.0, 0.3571, 0.9474, 0.3929, 0.1579, 0.3929, 0.2105, 0.3571, 0.2105, 0.3571, 0.1579, 0.3929, 0.5263, 0.3929, 0.5789, 0.3571, 0.5789, 0.3571, 0.5263, 0.3929, 0.8947, 0.3929, 0.9474, 0.3571, 0.9474, 0.3571, 0.8947, 0.3929, 0.1053, 0.3929, 0.1579, 0.3571, 0.1579, 0.3571, 0.1053, 0.3929, 0.4737, 0.3929, 0.5263, 0.3571, 0.5263, 0.3571, 0.4737, 0.3929, 0.8421, 0.3929, 0.8947, 0.3571, 0.8947, 0.3571, 0.8421, 0.3929, 0.05263, 0.3929, 0.1053, 0.3571, 0.1053, 0.3571, 0.05263, 0.3571, 0.5263, 0.3571, 0.5789, 0.3214, 0.5789, 0.3214, 0.5263, 0.3571, 0.8947, 0.3571, 0.9474, 0.3214, 0.9474, 0.3214, 0.8947, 0.3571, 0.1053, 0.3571, 0.1579, 0.3214, 0.1579, 0.3214, 0.1053, 0.3571, 0.4737, 0.3571, 0.5263, 0.3214, 0.5263, 0.3214, 0.4737, 0.3571, 0.8421, 0.3571, 0.8947, 0.3214, 0.8947, 0.3214, 0.8421, 0.3571, 0.05263, 0.3571, 0.1053, 0.3214, 0.1053, 0.3214, 0.05263, 0.3571, 0.4211, 0.3571, 0.4737, 0.3214, 0.4737, 0.3214, 0.4211, 0.3571, 0.7895, 0.3571, 0.8421, 0.3214, 0.8421, 0.3214, 0.7895, 0.3393, 0.0, 0.3571, 0.05263, 0.3214, 0.05263, 0.3571, 0.3684, 0.3571, 0.4211, 0.3214, 0.4211, 0.3214, 0.3684, 0.3571, 0.7368, 0.3571, 0.7895, 0.3214, 0.7895, 0.3214, 0.7368, 0.3571, 0.3158, 0.3571, 0.3684, 0.3214, 0.3684, 0.3214, 0.3158, 0.3571, 0.6842, 0.3571, 0.7368, 0.3214, 0.7368, 0.3214, 0.6842, 0.3571, 0.2632, 0.3571, 0.3158, 0.3214, 0.3158, 0.3214, 0.2632, 0.3571, 0.6316, 0.3571, 0.6842, 0.3214, 0.6842, 0.3214, 0.6316, 0.3571, 0.2105, 0.3571, 0.2632, 0.3214, 0.2632, 0.3214, 0.2105, 0.3571, 0.5789, 0.3571, 0.6316, 0.3214, 0.6316, 0.3214, 0.5789, 0.3571, 0.9474, 0.3393, 1.0, 0.3214, 0.9474, 0.3571, 0.1579, 0.3571, 0.2105, 0.3214, 0.2105, 0.3214, 0.1579, 0.3214, 0.6316, 0.3214, 0.6842, 0.2857, 0.6842, 0.2857, 0.6316, 0.3214, 0.2105, 0.3214, 0.2632, 0.2857, 0.2632, 0.2857, 0.2105, 0.3214, 0.5789, 0.3214, 0.6316, 0.2857, 0.6316, 0.2857, 0.5789, 0.3214, 0.9474, 0.3036, 1.0, 0.2857, 0.9474, 0.3214, 0.1579, 0.3214, 0.2105, 0.2857, 0.2105, 0.2857, 0.1579, 0.3214, 0.5263, 0.3214, 0.5789, 0.2857, 0.5789, 0.2857, 0.5263, 0.3214, 0.8947, 0.3214, 0.9474, 0.2857, 0.9474, 0.2857, 0.8947, 0.3214, 0.1053, 0.3214, 0.1579, 0.2857, 0.1579, 0.2857, 0.1053, 0.3214, 0.4737, 0.3214, 0.5263, 0.2857, 0.5263, 0.2857, 0.4737, 0.3214, 0.8421, 0.3214, 0.8947, 0.2857, 0.8947, 0.2857, 0.8421, 0.3214, 0.05263, 0.3214, 0.1053, 0.2857, 0.1053, 0.2857, 0.05263, 0.3214, 0.4211, 0.3214, 0.4737, 0.2857, 0.4737, 0.2857, 0.4211, 0.3214, 0.7895, 0.3214, 0.8421, 0.2857, 0.8421, 0.2857, 0.7895, 0.3036, 0.0, 0.3214, 0.05263, 0.2857, 0.05263, 0.3214, 0.3684, 0.3214, 0.4211, 0.2857, 0.4211, 0.2857, 0.3684, 0.3214, 0.7368, 0.3214, 0.7895, 0.2857, 0.7895, 0.2857, 0.7368, 0.3214, 0.3158, 0.3214, 0.3684, 0.2857, 0.3684, 0.2857, 0.3158, 0.3214, 0.6842, 0.3214, 0.7368, 0.2857, 0.7368, 0.2857, 0.6842, 0.3214, 0.2632, 0.3214, 0.3158, 0.2857, 0.3158, 0.2857, 0.2632, 0.2857, 0.7368, 0.2857, 0.7895, 0.25, 0.7895, 0.25, 0.7368, 0.2857, 0.3158, 0.2857, 0.3684, 0.25, 0.3684, 0.25, 0.3158, 0.2857, 0.6842, 0.2857, 0.7368, 0.25, 0.7368, 0.25, 0.6842, 0.2857, 0.2632, 0.2857, 0.3158, 0.25, 0.3158, 0.25, 0.2632, 0.2857, 0.6316, 0.2857, 0.6842, 0.25, 0.6842, 0.25, 0.6316, 0.2857, 0.2105, 0.2857, 0.2632, 0.2857, 0.2632, 0.2857, 0.2105, 0.2857, 0.5789, 0.2857, 0.6316, 0.25, 0.6316, 0.25, 0.5789, 0.2857, 0.9474, 0.2679, 1.0, 0.25, 0.9474, 0.2857, 0.1579, 0.2857, 0.2105, 0.25, 0.2105, 0.25, 0.1579, 0.2857, 0.5263, 0.2857, 0.5789, 0.25, 0.5789, 0.25, 0.5263, 0.2857, 0.8947, 0.2857, 0.9474, 0.25, 0.9474, 0.25, 0.8947, 0.2857, 0.1053, 0.2857, 0.1579, 0.25, 0.1579, 0.25, 0.1053, 0.2857, 0.4737, 0.2857, 0.5263, 0.25, 0.5263, 0.25, 0.4737, 0.2857, 0.8421, 0.2857, 0.8947, 0.25, 0.8947, 0.25, 0.8421, 0.2857, 0.05263, 0.2857, 0.1053, 0.25, 0.1053, 0.25, 0.05263, 0.2857, 0.4211, 0.2857, 0.4737, 0.25, 0.4737, 0.25, 0.4211, 0.2857, 0.7895, 0.2857, 0.8421, 0.25, 0.8421, 0.25, 0.7895, 0.2679, 0.0, 0.2857, 0.05263, 0.25, 0.05263, 0.2857, 0.3684, 0.2857, 0.4211, 0.25, 0.4211, 0.25, 0.3684, 0.25, 0.8421, 0.25, 0.8947, 0.2143, 0.8947, 0.2143, 0.8421, 0.25, 0.05263, 0.25, 0.1053, 0.2143, 0.1053, 0.2143, 0.05263, 0.25, 0.4211, 0.25, 0.4737, 0.2143, 0.4737, 0.2143, 0.4211, 0.25, 0.7895, 0.25, 0.8421, 0.2143, 0.8421, 0.2143, 0.7895, 0.2321, 0.0, 0.25, 0.05263, 0.2143, 0.05263, 0.25, 0.3684, 0.25, 0.4211, 0.2143, 0.4211, 0.2143, 0.3684, 0.25, 0.7368, 0.25, 0.7895, 0.2143, 0.7895, 0.2143, 0.7368, 0.25, 0.3158, 0.25, 0.3684, 0.2143, 0.3684, 0.2143, 0.3158, 0.25, 0.6842, 0.25, 0.7368, 0.2143, 0.7368, 0.2143, 0.6842, 0.25, 0.2632, 0.25, 0.3158, 0.2143, 0.3158, 0.2143, 0.2632, 0.25, 0.6316, 0.25, 0.6842, 0.2143, 0.6842, 0.2143, 0.6316, 0.25, 0.2105, 0.25, 0.2632, 0.2143, 0.2632, 0.2143, 0.2105, 0.25, 0.5789, 0.25, 0.6316, 0.2143, 0.6316, 0.2143, 0.5789, 0.25, 0.9474, 0.2321, 1.0, 0.2143, 0.9474, 0.25, 0.1579, 0.25, 0.2105, 0.2143, 0.2105, 0.2143, 0.1579, 0.25, 0.5263, 0.25, 0.5789, 0.2143, 0.5789, 0.2143, 0.5263, 0.25, 0.8947, 0.25, 0.9474, 0.2143, 0.9474, 0.2143, 0.8947, 0.25, 0.1053, 0.25, 0.1579, 0.2143, 0.1579, 0.2143, 0.1053, 0.25, 0.4737, 0.25, 0.5263, 0.2143, 0.5263, 0.2143, 0.4737, 0.2143, 0.9474, 0.1964, 1.0, 0.1786, 0.9474, 0.2143, 0.1579, 0.2143, 0.2105, 0.1786, 0.2105, 0.1786, 0.1579, 0.2143, 0.5263, 0.2143, 0.5789, 0.1786, 0.5789, 0.1786, 0.5263, 0.2143, 0.8947, 0.2143, 0.9474, 0.1786, 0.9474, 0.1786, 0.8947, 0.2143, 0.1053, 0.2143, 0.1579, 0.1786, 0.1579, 0.1786, 0.1053, 0.2143, 0.4737, 0.2143, 0.5263, 0.1786, 0.5263, 0.1786, 0.4737, 0.2143, 0.8421, 0.2143, 0.8947, 0.1786, 0.8947, 0.1786, 0.8421, 0.2143, 0.05263, 0.2143, 0.1053, 0.1786, 0.1053, 0.1786, 0.05263, 0.2143, 0.4211, 0.2143, 0.4737, 0.1786, 0.4737, 0.1786, 0.4211, 0.2143, 0.7895, 0.2143, 0.8421, 0.1786, 0.8421, 0.1786, 0.7895, 0.1964, 0.0, 0.2143, 0.05263, 0.1786, 0.05263, 0.2143, 0.3684, 0.2143, 0.4211, 0.1786, 0.4211, 0.1786, 0.3684, 0.2143, 0.7368, 0.2143, 0.7895, 0.1786, 0.7895, 0.1786, 0.7368, 0.2143, 0.3158, 0.2143, 0.3684, 0.1786, 0.3684, 0.1786, 0.3158, 0.2143, 0.6842, 0.2143, 0.7368, 0.1786, 0.7368, 0.1786, 0.6842, 0.2143, 0.2632, 0.2143, 0.3158, 0.1786, 0.3158, 0.1786, 0.2632, 0.2143, 0.6316, 0.2143, 0.6842, 0.1786, 0.6842, 0.1786, 0.6316, 0.2143, 0.2105, 0.2143, 0.2632, 0.1786, 0.2632, 0.1786, 0.2105, 0.2143, 0.5789, 0.2143, 0.6316, 0.1786, 0.6316, 0.1786, 0.5789, 0.1786, 0.2632, 0.1786, 0.3158, 0.1429, 0.3158, 0.1429, 0.2632, 0.1786, 0.6316, 0.1786, 0.6842, 0.1429, 0.6842, 0.1429, 0.6316, 0.1786, 0.2105, 0.1786, 0.2632, 0.1429, 0.2632, 0.1429, 0.2105, 0.1786, 0.5789, 0.1786, 0.6316, 0.1429, 0.6316, 0.1429, 0.5789, 0.1786, 0.9474, 0.1607, 1.0, 0.1429, 0.9474, 0.1786, 0.1579, 0.1786, 0.2105, 0.1429, 0.2105, 0.1429, 0.1579, 0.1786, 0.5263, 0.1786, 0.5789, 0.1429, 0.5789, 0.1429, 0.5263, 0.1786, 0.8947, 0.1786, 0.9474, 0.1429, 0.9474, 0.1429, 0.8947, 0.1786, 0.1053, 0.1786, 0.1579, 0.1429, 0.1579, 0.1429, 0.1053, 0.1786, 0.4737, 0.1786, 0.5263, 0.1429, 0.5263, 0.1429, 0.4737, 0.1786, 0.8421, 0.1786, 0.8947, 0.1429, 0.8947, 0.1429, 0.8421, 0.1786, 0.05263, 0.1786, 0.1053, 0.1429, 0.1053, 0.1429, 0.05263, 0.1786, 0.4211, 0.1786, 0.4737, 0.1429, 0.4737, 0.1429, 0.4211, 0.1786, 0.7895, 0.1786, 0.8421, 0.1429, 0.8421, 0.1429, 0.7895, 0.1607, 0.0, 0.1786, 0.05263, 0.1429, 0.05263, 0.1786, 0.3684, 0.1786, 0.4211, 0.1429, 0.4211, 0.1429, 0.3684, 0.1786, 0.7368, 0.1786, 0.7895, 0.1429, 0.7895, 0.1429, 0.7368, 0.1786, 0.3158, 0.1786, 0.3684, 0.1429, 0.3684, 0.1429, 0.3158, 0.1786, 0.6842, 0.1786, 0.7368, 0.1429, 0.7368, 0.1429, 0.6842, 0.125, 0.0, 0.1429, 0.05263, 0.1071, 0.05263, 0.1429, 0.3684, 0.1429, 0.4211, 0.1071, 0.4211, 0.1071, 0.3684, 0.1429, 0.7368, 0.1429, 0.7895, 0.1071, 0.7895, 0.1071, 0.7368, 0.1429, 0.3158, 0.1429, 0.3684, 0.1071, 0.3684, 0.1071, 0.3158, 0.1429, 0.6842, 0.1429, 0.7368, 0.1071, 0.7368, 0.1071, 0.6842, 0.1429, 0.2632, 0.1429, 0.3158, 0.1071, 0.3158, 0.1071, 0.2632, 0.1429, 0.6316, 0.1429, 0.6842, 0.1071, 0.6842, 0.1071, 0.6316, 0.1429, 0.2105, 0.1429, 0.2632, 0.1071, 0.2632, 0.1071, 0.2105, 0.1429, 0.5789, 0.1429, 0.6316, 0.1071, 0.6316, 0.1071, 0.5789, 0.1429, 0.9474, 0.125, 1.0, 0.1071, 0.9474, 0.1429, 0.1579, 0.1429, 0.2105, 0.1071, 0.2105, 0.1071, 0.1579, 0.1429, 0.5263, 0.1429, 0.5789, 0.1071, 0.5789, 0.1071, 0.5263, 0.1429, 0.8947, 0.1429, 0.9474, 0.1071, 0.9474, 0.1071, 0.8947, 0.1429, 0.1053, 0.1429, 0.1579, 0.1071, 0.1579, 0.1071, 0.1053, 0.1429, 0.4737, 0.1429, 0.5263, 0.1071, 0.5263, 0.1071, 0.4737, 0.1429, 0.8421, 0.1429, 0.8947, 0.1071, 0.8947, 0.1071, 0.8421, 0.1429, 0.05263, 0.1429, 0.1053, 0.1071, 0.1053, 0.1071, 0.05263, 0.1429, 0.4211, 0.1429, 0.4737, 0.1071, 0.4737, 0.1071, 0.4211, 0.1429, 0.7895, 0.1429, 0.8421, 0.1071, 0.8421, 0.1071, 0.7895, 0.1071, 0.1053, 0.1071, 0.1579, 0.07143, 0.1579, 0.07143, 0.1053, 0.1071, 0.4737, 0.1071, 0.5263, 0.07143, 0.5263, 0.07143, 0.4737, 0.1071, 0.8421, 0.1071, 0.8947, 0.07143, 0.8947, 0.07143, 0.8421, 0.1071, 0.05263, 0.1071, 0.1053, 0.07143, 0.1053, 0.07143, 0.05263, 0.1071, 0.4211, 0.1071, 0.4737, 0.07143, 0.4737, 0.07143, 0.4211, 0.1071, 0.7895, 0.1071, 0.8421, 0.07143, 0.8421, 0.07143, 0.7895, 0.08929, 0.0, 0.1071, 0.05263, 0.07143, 0.05263, 0.1071, 0.3684, 0.1071, 0.4211, 0.07143, 0.4211, 0.07143, 0.3684, 0.1071, 0.7368, 0.1071, 0.7895, 0.07143, 0.7895, 0.07143, 0.7368, 0.1071, 0.3158, 0.1071, 0.3684, 0.07143, 0.3684, 0.07143, 0.3158, 0.1071, 0.6842, 0.1071, 0.7368, 0.07143, 0.7368, 0.07143, 0.6842, 0.1071, 0.2632, 0.1071, 0.3158, 0.07143, 0.3158, 0.07143, 0.2632, 0.1071, 0.6316, 0.1071, 0.6842, 0.07143, 0.6842, 0.07143, 0.6316, 0.1071, 0.2105, 0.1071, 0.2632, 0.07143, 0.2632, 0.07143, 0.2105, 0.1071, 0.5789, 0.1071, 0.6316, 0.07143, 0.6316, 0.07143, 0.5789, 0.1071, 0.9474, 0.08929, 1.0, 0.07143, 0.9474, 0.1071, 0.1579, 0.1071, 0.2105, 0.07143, 0.2105, 0.07143, 0.1579, 0.1071, 0.5263, 0.1071, 0.5789, 0.07143, 0.5789, 0.07143, 0.5263, 0.1071, 0.8947, 0.1071, 0.9474, 0.07143, 0.9474, 0.07143, 0.8947, 0.07143, 0.2105, 0.07143, 0.2632, 0.03571, 0.2632, 0.03571, 0.2105, 0.07143, 0.5789, 0.07143, 0.6316, 0.03571, 0.6316, 0.03571, 0.5789, 0.07143, 0.9474, 0.05357, 1.0, 0.03571, 0.9474, 0.07143, 0.1579, 0.07143, 0.2105, 0.03571, 0.2105, 0.03571, 0.1579, 0.07143, 0.5263, 0.07143, 0.5789, 0.03571, 0.5789, 0.03571, 0.5263, 0.07143, 0.8947, 0.07143, 0.9474, 0.03571, 0.9474, 0.03571, 0.8947, 0.07143, 0.1053, 0.07143, 0.1579, 0.03571, 0.1579, 0.03571, 0.1053, 0.07143, 0.4737, 0.07143, 0.5263, 0.03571, 0.5263, 0.03571, 0.4737, 0.07143, 0.8421, 0.07143, 0.8947, 0.03571, 0.8947, 0.03571, 0.8421, 0.07143, 0.05263, 0.07143, 0.1053, 0.03571, 0.1053, 0.03571, 0.05263, 0.07143, 0.4211, 0.07143, 0.4737, 0.03571, 0.4737, 0.03571, 0.4211, 0.07143, 0.7895, 0.07143, 0.8421, 0.03571, 0.8421, 0.03571, 0.7895, 0.05357, 0.0, 0.07143, 0.05263, 0.03571, 0.05263, 0.07143, 0.3684, 0.07143, 0.4211, 0.03571, 0.4211, 0.03571, 0.3684, 0.07143, 0.7368, 0.07143, 0.7895, 0.03571, 0.7895, 0.03571, 0.7368, 0.07143, 0.3158, 0.07143, 0.3684, 0.03571, 0.3684, 0.03571, 0.3158, 0.07143, 0.6842, 0.07143, 0.7368, 0.03571, 0.7368, 0.03571, 0.6842, 0.07143, 0.2632, 0.07143, 0.3158, 0.03571, 0.3158, 0.03571, 0.2632, 0.07143, 0.6316, 0.07143, 0.6842, 0.03571, 0.6842, 0.03571, 0.6316, 0.03571, 0.3158, 0.03571, 0.3684, 0.0, 0.3684, 0.0, 0.3158, 0.03571, 0.6842, 0.03571, 0.7368, 2.98e-08, 0.7368, 0.0, 0.6842, 0.03571, 0.2632, 0.03571, 0.3158, 0.0, 0.3158, 2.98e-08, 0.2632, 0.03571, 0.6316, 0.03571, 0.6842, 0.0, 0.6842, 0.0, 0.6316, 0.03571, 0.2105, 0.03571, 0.2632, 2.98e-08, 0.2632, 8.941e-08, 0.2105, 0.03571, 0.5789, 0.03571, 0.6316, 0.0, 0.6316, 0.0, 0.5789, 0.03571, 0.9474, 0.01786, 1.0, 6.557e-07, 0.9474, 0.03571, 0.1579, 0.03571, 0.2105, 8.941e-08, 0.2105, 1.192e-07, 0.1579, 0.03571, 0.5263, 0.03571, 0.5789, 0.0, 0.5789, 0.0, 0.5263, 0.03571, 0.8947, 0.03571, 0.9474, 6.557e-07, 0.9474, 2.384e-07, 0.8947, 0.03571, 0.1053, 0.03571, 0.1579, 1.192e-07, 0.1579, 2.384e-07, 0.1053, 0.03571, 0.4737, 0.03571, 0.5263, 0.0, 0.5263, 0.0, 0.4737, 0.03571, 0.8421, 0.03571, 0.8947, 2.384e-07, 0.8947, 1.192e-07, 0.8421, 0.03571, 0.05263, 0.03571, 0.1053, 2.384e-07, 0.1053, 6.855e-07, 0.05263, 0.03571, 0.4211, 0.03571, 0.4737, 0.0, 0.4737, 0.0, 0.4211, 0.03571, 0.7895, 0.03571, 0.8421, 1.192e-07, 0.8421, 8.941e-08, 0.7895, 0.01786, 0.0, 0.03571, 0.05263, 6.855e-07, 0.05263, 0.03571, 0.3684, 0.03571, 0.4211, 0.0, 0.4211, 0.0, 0.3684, 0.03571, 0.7368, 0.03571, 0.7895, 8.941e-08, 0.7895, 2.98e-08, 0.7368, 0.2857, 0.2632, 0.25, 0.2632, 0.25, 0.2632, 0.2857, 0.2632, 0.25, 0.2632, 0.25, 0.2105, 0.25, 0.2105, 0.25, 0.2632, 0.25, 0.2105, 0.2857, 0.2105, 0.2857, 0.2105, 0.25, 0.2105, 0.2857, 0.2632, 0.25, 0.2632, 0.25, 0.2632, 0.2857, 0.2632, 0.2857, 0.2105, 0.2857, 0.2632, 0.25, 0.2632, 0.25, 0.2105, 0.2857, 0.2105, 0.2857, 0.2632, 0.2857, 0.2632, 0.2857, 0.2105, 0.25, 0.2105, 0.2857, 0.2105, 0.2857, 0.2105, 0.25, 0.2105, 0.25, 0.2632, 0.25, 0.2105, 0.25, 0.2105, 0.25, 0.2632, 0.5, 0.8947, 0.4643, 0.8947, 0.4643, 0.9474, 0.5, 0.9474, 0.5, 0.1053, 0.4643, 0.1053, 0.4643, 0.1579, 0.5, 0.1579, 0.5, 0.4737, 0.4643, 0.4737, 0.4643, 0.5263, 0.5, 0.5263, 0.5, 0.8421, 0.4643, 0.8421, 0.4643, 0.8947, 0.5, 0.8947, 0.5, 0.05263, 0.4643, 0.05263, 0.4643, 0.1053, 0.5, 0.1053, 0.5, 0.4211, 0.4643, 0.4211, 0.4643, 0.4737, 0.5, 0.4737, 0.5, 0.7895, 0.4643, 0.7895, 0.4643, 0.8421, 0.5, 0.8421, 0.4821, 0.0, 0.4643, 0.05263, 0.5, 0.05263, 0.5, 0.3684, 0.4643, 0.3684, 0.4643, 0.4211, 0.5, 0.4211, 0.5, 0.7368, 0.4643, 0.7368, 0.4643, 0.7895, 0.5, 0.7895, 0.5, 0.3158, 0.4643, 0.3158, 0.4643, 0.3684, 0.5, 0.3684, 0.5, 0.6842, 0.4643, 0.6842, 0.4643, 0.7368, 0.5, 0.7368, 0.5, 0.2632, 0.4643, 0.2632, 0.4643, 0.3158, 0.5, 0.3158, 0.5, 0.6316, 0.4643, 0.6316, 0.4643, 0.6842, 0.5, 0.6842, 0.5, 0.2105, 0.4643, 0.2105, 0.4643, 0.2632, 0.5, 0.2632, 0.5, 0.5789, 0.4643, 0.5789, 0.4643, 0.6316, 0.5, 0.6316, 0.5, 0.9474, 0.4643, 0.9474, 0.4821, 1.0, 0.5, 0.1579, 0.4643, 0.1579, 0.4643, 0.2105, 0.5, 0.2105, 0.5, 0.5263, 0.4643, 0.5263, 0.4643, 0.5789, 0.5, 0.5789, 0.4643, 0.2105, 0.4286, 0.2105, 0.4286, 0.2632, 0.4643, 0.2632, 0.4643, 0.5789, 0.4286, 0.5789, 0.4286, 0.6316, 0.4643, 0.6316, 0.4643, 0.9474, 0.4286, 0.9474, 0.4464, 1.0, 0.4643, 0.1579, 0.4286, 0.1579, 0.4286, 0.2105, 0.4643, 0.2105, 0.4643, 0.5263, 0.4286, 0.5263, 0.4286, 0.5789, 0.4643, 0.5789, 0.4643, 0.8947, 0.4286, 0.8947, 0.4286, 0.9474, 0.4643, 0.9474, 0.4643, 0.1053, 0.4286, 0.1053, 0.4286, 0.1579, 0.4643, 0.1579, 0.4643, 0.4737, 0.4286, 0.4737, 0.4286, 0.5263, 0.4643, 0.5263, 0.4643, 0.8421, 0.4286, 0.8421, 0.4286, 0.8947, 0.4643, 0.8947, 0.4643, 0.05263, 0.4286, 0.05263, 0.4286, 0.1053, 0.4643, 0.1053, 0.4643, 0.4211, 0.4286, 0.4211, 0.4286, 0.4737, 0.4643, 0.4737, 0.4643, 0.7895, 0.4286, 0.7895, 0.4286, 0.8421, 0.4643, 0.8421, 0.4464, 0.0, 0.4286, 0.05263, 0.4643, 0.05263, 0.4643, 0.3684, 0.4286, 0.3684, 0.4286, 0.4211, 0.4643, 0.4211, 0.4643, 0.7368, 0.4286, 0.7368, 0.4286, 0.7895, 0.4643, 0.7895, 0.4643, 0.3158, 0.4286, 0.3158, 0.4286, 0.3684, 0.4643, 0.3684, 0.4643, 0.6842, 0.4286, 0.6842, 0.4286, 0.7368, 0.4643, 0.7368, 0.4643, 0.2632, 0.4286, 0.2632, 0.4286, 0.3158, 0.4643, 0.3158, 0.4643, 0.6316, 0.4286, 0.6316, 0.4286, 0.6842, 0.4643, 0.6842, 0.4286, 0.3158, 0.3929, 0.3158, 0.3929, 0.3684, 0.4286, 0.3684, 0.4286, 0.6842, 0.3929, 0.6842, 0.3929, 0.7368, 0.4286, 0.7368, 0.4286, 0.2632, 0.3929, 0.2632, 0.3929, 0.3158, 0.4286, 0.3158, 0.4286, 0.6316, 0.3929, 0.6316, 0.3929, 0.6842, 0.4286, 0.6842, 0.4286, 0.2105, 0.3929, 0.2105, 0.3929, 0.2632, 0.4286, 0.2632, 0.4286, 0.5789, 0.3929, 0.5789, 0.3929, 0.6316, 0.4286, 0.6316, 0.4286, 0.9474, 0.3929, 0.9474, 0.4107, 1.0, 0.4286, 0.1579, 0.3929, 0.1579, 0.3929, 0.2105, 0.4286, 0.2105, 0.4286, 0.5263, 0.3929, 0.5263, 0.3929, 0.5789, 0.4286, 0.5789, 0.4286, 0.8947, 0.3929, 0.8947, 0.3929, 0.9474, 0.4286, 0.9474, 0.4286, 0.1053, 0.3929, 0.1053, 0.3929, 0.1579, 0.4286, 0.1579, 0.4286, 0.4737, 0.3929, 0.4737, 0.3929, 0.5263, 0.4286, 0.5263, 0.4286, 0.8421, 0.3929, 0.8421, 0.3929, 0.8947, 0.4286, 0.8947, 0.4286, 0.05263, 0.3929, 0.05263, 0.3929, 0.1053, 0.4286, 0.1053, 0.4286, 0.4211, 0.3929, 0.4211, 0.3929, 0.4737, 0.4286, 0.4737, 0.4286, 0.7895, 0.3929, 0.7895, 0.3929, 0.8421, 0.4286, 0.8421, 0.4107, 0.0, 0.3929, 0.05263, 0.4286, 0.05263, 0.4286, 0.3684, 0.3929, 0.3684, 0.3929, 0.4211, 0.4286, 0.4211, 0.4286, 0.7368, 0.3929, 0.7368, 0.3929, 0.7895, 0.4286, 0.7895, 0.3929, 0.4211, 0.3571, 0.4211, 0.3571, 0.4737, 0.3929, 0.4737, 0.3929, 0.7895, 0.3571, 0.7895, 0.3571, 0.8421, 0.3929, 0.8421, 0.375, 0.0, 0.3571, 0.05263, 0.3929, 0.05263, 0.3929, 0.3684, 0.3571, 0.3684, 0.3571, 0.4211, 0.3929, 0.4211, 0.3929, 0.7368, 0.3571, 0.7368, 0.3571, 0.7895, 0.3929, 0.7895, 0.3929, 0.3158, 0.3571, 0.3158, 0.3571, 0.3684, 0.3929, 0.3684, 0.3929, 0.6842, 0.3571, 0.6842, 0.3571, 0.7368, 0.3929, 0.7368, 0.3929, 0.2632, 0.3571, 0.2632, 0.3571, 0.3158, 0.3929, 0.3158, 0.3929, 0.6316, 0.3571, 0.6316, 0.3571, 0.6842, 0.3929, 0.6842, 0.3929, 0.2105, 0.3571, 0.2105, 0.3571, 0.2632, 0.3929, 0.2632, 0.3929, 0.5789, 0.3571, 0.5789, 0.3571, 0.6316, 0.3929, 0.6316, 0.3929, 0.9474, 0.3571, 0.9474, 0.375, 1.0, 0.3929, 0.1579, 0.3571, 0.1579, 0.3571, 0.2105, 0.3929, 0.2105, 0.3929, 0.5263, 0.3571, 0.5263, 0.3571, 0.5789, 0.3929, 0.5789, 0.3929, 0.8947, 0.3571, 0.8947, 0.3571, 0.9474, 0.3929, 0.9474, 0.3929, 0.1053, 0.3571, 0.1053, 0.3571, 0.1579, 0.3929, 0.1579, 0.3929, 0.4737, 0.3571, 0.4737, 0.3571, 0.5263, 0.3929, 0.5263, 0.3929, 0.8421, 0.3571, 0.8421, 0.3571, 0.8947, 0.3929, 0.8947, 0.3929, 0.05263, 0.3571, 0.05263, 0.3571, 0.1053, 0.3929, 0.1053, 0.3571, 0.5263, 0.3214, 0.5263, 0.3214, 0.5789, 0.3571, 0.5789, 0.3571, 0.8947, 0.3214, 0.8947, 0.3214, 0.9474, 0.3571, 0.9474, 0.3571, 0.1053, 0.3214, 0.1053, 0.3214, 0.1579, 0.3571, 0.1579, 0.3571, 0.4737, 0.3214, 0.4737, 0.3214, 0.5263, 0.3571, 0.5263, 0.3571, 0.8421, 0.3214, 0.8421, 0.3214, 0.8947, 0.3571, 0.8947, 0.3571, 0.05263, 0.3214, 0.05263, 0.3214, 0.1053, 0.3571, 0.1053, 0.3571, 0.4211, 0.3214, 0.4211, 0.3214, 0.4737, 0.3571, 0.4737, 0.3571, 0.7895, 0.3214, 0.7895, 0.3214, 0.8421, 0.3571, 0.8421, 0.3393, 0.0, 0.3214, 0.05263, 0.3571, 0.05263, 0.3571, 0.3684, 0.3214, 0.3684, 0.3214, 0.4211, 0.3571, 0.4211, 0.3571, 0.7368, 0.3214, 0.7368, 0.3214, 0.7895, 0.3571, 0.7895, 0.3571, 0.3158, 0.3214, 0.3158, 0.3214, 0.3684, 0.3571, 0.3684, 0.3571, 0.6842, 0.3214, 0.6842, 0.3214, 0.7368, 0.3571, 0.7368, 0.3571, 0.2632, 0.3214, 0.2632, 0.3214, 0.3158, 0.3571, 0.3158, 0.3571, 0.6316, 0.3214, 0.6316, 0.3214, 0.6842, 0.3571, 0.6842, 0.3571, 0.2105, 0.3214, 0.2105, 0.3214, 0.2632, 0.3571, 0.2632, 0.3571, 0.5789, 0.3214, 0.5789, 0.3214, 0.6316, 0.3571, 0.6316, 0.3571, 0.9474, 0.3214, 0.9474, 0.3393, 1.0, 0.3571, 0.1579, 0.3214, 0.1579, 0.3214, 0.2105, 0.3571, 0.2105, 0.3214, 0.6316, 0.2857, 0.6316, 0.2857, 0.6842, 0.3214, 0.6842, 0.3214, 0.2105, 0.2857, 0.2105, 0.2857, 0.2632, 0.3214, 0.2632, 0.3214, 0.5789, 0.2857, 0.5789, 0.2857, 0.6316, 0.3214, 0.6316, 0.3214, 0.9474, 0.2857, 0.9474, 0.3036, 1.0, 0.3214, 0.1579, 0.2857, 0.1579, 0.2857, 0.2105, 0.3214, 0.2105, 0.3214, 0.5263, 0.2857, 0.5263, 0.2857, 0.5789, 0.3214, 0.5789, 0.3214, 0.8947, 0.2857, 0.8947, 0.2857, 0.9474, 0.3214, 0.9474, 0.3214, 0.1053, 0.2857, 0.1053, 0.2857, 0.1579, 0.3214, 0.1579, 0.3214, 0.4737, 0.2857, 0.4737, 0.2857, 0.5263, 0.3214, 0.5263, 0.3214, 0.8421, 0.2857, 0.8421, 0.2857, 0.8947, 0.3214, 0.8947, 0.3214, 0.05263, 0.2857, 0.05263, 0.2857, 0.1053, 0.3214, 0.1053, 0.3214, 0.4211, 0.2857, 0.4211, 0.2857, 0.4737, 0.3214, 0.4737, 0.3214, 0.7895, 0.2857, 0.7895, 0.2857, 0.8421, 0.3214, 0.8421, 0.3036, 0.0, 0.2857, 0.05263, 0.3214, 0.05263, 0.3214, 0.3684, 0.2857, 0.3684, 0.2857, 0.4211, 0.3214, 0.4211, 0.3214, 0.7368, 0.2857, 0.7368, 0.2857, 0.7895, 0.3214, 0.7895, 0.3214, 0.3158, 0.2857, 0.3158, 0.2857, 0.3684, 0.3214, 0.3684, 0.3214, 0.6842, 0.2857, 0.6842, 0.2857, 0.7368, 0.3214, 0.7368, 0.3214, 0.2632, 0.2857, 0.2632, 0.2857, 0.3158, 0.3214, 0.3158, 0.2857, 0.7368, 0.25, 0.7368, 0.25, 0.7895, 0.2857, 0.7895, 0.2857, 0.3158, 0.25, 0.3158, 0.25, 0.3684, 0.2857, 0.3684, 0.2857, 0.6842, 0.25, 0.6842, 0.25, 0.7368, 0.2857, 0.7368, 0.2857, 0.2632, 0.25, 0.2632, 0.25, 0.3158, 0.2857, 0.3158, 0.2857, 0.6316, 0.25, 0.6316, 0.25, 0.6842, 0.2857, 0.6842, 0.2857, 0.2105, 0.2857, 0.2105, 0.2857, 0.2632, 0.2857, 0.2632, 0.2857, 0.5789, 0.25, 0.5789, 0.25, 0.6316, 0.2857, 0.6316, 0.2857, 0.9474, 0.25, 0.9474, 0.2679, 1.0, 0.2857, 0.1579, 0.25, 0.1579, 0.25, 0.2105, 0.2857, 0.2105, 0.2857, 0.5263, 0.25, 0.5263, 0.25, 0.5789, 0.2857, 0.5789, 0.2857, 0.8947, 0.25, 0.8947, 0.25, 0.9474, 0.2857, 0.9474, 0.2857, 0.1053, 0.25, 0.1053, 0.25, 0.1579, 0.2857, 0.1579, 0.2857, 0.4737, 0.25, 0.4737, 0.25, 0.5263, 0.2857, 0.5263, 0.2857, 0.8421, 0.25, 0.8421, 0.25, 0.8947, 0.2857, 0.8947, 0.2857, 0.05263, 0.25, 0.05263, 0.25, 0.1053, 0.2857, 0.1053, 0.2857, 0.4211, 0.25, 0.4211, 0.25, 0.4737, 0.2857, 0.4737, 0.2857, 0.7895, 0.25, 0.7895, 0.25, 0.8421, 0.2857, 0.8421, 0.2679, 0.0, 0.25, 0.05263, 0.2857, 0.05263, 0.2857, 0.3684, 0.25, 0.3684, 0.25, 0.4211, 0.2857, 0.4211, 0.25, 0.8421, 0.2143, 0.8421, 0.2143, 0.8947, 0.25, 0.8947, 0.25, 0.05263, 0.2143, 0.05263, 0.2143, 0.1053, 0.25, 0.1053, 0.25, 0.4211, 0.2143, 0.4211, 0.2143, 0.4737, 0.25, 0.4737, 0.25, 0.7895, 0.2143, 0.7895, 0.2143, 0.8421, 0.25, 0.8421, 0.2321, 0.0, 0.2143, 0.05263, 0.25, 0.05263, 0.25, 0.3684, 0.2143, 0.3684, 0.2143, 0.4211, 0.25, 0.4211, 0.25, 0.7368, 0.2143, 0.7368, 0.2143, 0.7895, 0.25, 0.7895, 0.25, 0.3158, 0.2143, 0.3158, 0.2143, 0.3684, 0.25, 0.3684, 0.25, 0.6842, 0.2143, 0.6842, 0.2143, 0.7368, 0.25, 0.7368, 0.25, 0.2632, 0.2143, 0.2632, 0.2143, 0.3158, 0.25, 0.3158, 0.25, 0.6316, 0.2143, 0.6316, 0.2143, 0.6842, 0.25, 0.6842, 0.25, 0.2105, 0.2143, 0.2105, 0.2143, 0.2632, 0.25, 0.2632, 0.25, 0.5789, 0.2143, 0.5789, 0.2143, 0.6316, 0.25, 0.6316, 0.25, 0.9474, 0.2143, 0.9474, 0.2321, 1.0, 0.25, 0.1579, 0.2143, 0.1579, 0.2143, 0.2105, 0.25, 0.2105, 0.25, 0.5263, 0.2143, 0.5263, 0.2143, 0.5789, 0.25, 0.5789, 0.25, 0.8947, 0.2143, 0.8947, 0.2143, 0.9474, 0.25, 0.9474, 0.25, 0.1053, 0.2143, 0.1053, 0.2143, 0.1579, 0.25, 0.1579, 0.25, 0.4737, 0.2143, 0.4737, 0.2143, 0.5263, 0.25, 0.5263, 0.2143, 0.9474, 0.1786, 0.9474, 0.1964, 1.0, 0.2143, 0.1579, 0.1786, 0.1579, 0.1786, 0.2105, 0.2143, 0.2105, 0.2143, 0.5263, 0.1786, 0.5263, 0.1786, 0.5789, 0.2143, 0.5789, 0.2143, 0.8947, 0.1786, 0.8947, 0.1786, 0.9474, 0.2143, 0.9474, 0.2143, 0.1053, 0.1786, 0.1053, 0.1786, 0.1579, 0.2143, 0.1579, 0.2143, 0.4737, 0.1786, 0.4737, 0.1786, 0.5263, 0.2143, 0.5263, 0.2143, 0.8421, 0.1786, 0.8421, 0.1786, 0.8947, 0.2143, 0.8947, 0.2143, 0.05263, 0.1786, 0.05263, 0.1786, 0.1053, 0.2143, 0.1053, 0.2143, 0.4211, 0.1786, 0.4211, 0.1786, 0.4737, 0.2143, 0.4737, 0.2143, 0.7895, 0.1786, 0.7895, 0.1786, 0.8421, 0.2143, 0.8421, 0.1964, 0.0, 0.1786, 0.05263, 0.2143, 0.05263, 0.2143, 0.3684, 0.1786, 0.3684, 0.1786, 0.4211, 0.2143, 0.4211, 0.2143, 0.7368, 0.1786, 0.7368, 0.1786, 0.7895, 0.2143, 0.7895, 0.2143, 0.3158, 0.1786, 0.3158, 0.1786, 0.3684, 0.2143, 0.3684, 0.2143, 0.6842, 0.1786, 0.6842, 0.1786, 0.7368, 0.2143, 0.7368, 0.2143, 0.2632, 0.1786, 0.2632, 0.1786, 0.3158, 0.2143, 0.3158, 0.2143, 0.6316, 0.1786, 0.6316, 0.1786, 0.6842, 0.2143, 0.6842, 0.2143, 0.2105, 0.1786, 0.2105, 0.1786, 0.2632, 0.2143, 0.2632, 0.2143, 0.5789, 0.1786, 0.5789, 0.1786, 0.6316, 0.2143, 0.6316, 0.1786, 0.2632, 0.1429, 0.2632, 0.1429, 0.3158, 0.1786, 0.3158, 0.1786, 0.6316, 0.1429, 0.6316, 0.1429, 0.6842, 0.1786, 0.6842, 0.1786, 0.2105, 0.1429, 0.2105, 0.1429, 0.2632, 0.1786, 0.2632, 0.1786, 0.5789, 0.1429, 0.5789, 0.1429, 0.6316, 0.1786, 0.6316, 0.1786, 0.9474, 0.1429, 0.9474, 0.1607, 1.0, 0.1786, 0.1579, 0.1429, 0.1579, 0.1429, 0.2105, 0.1786, 0.2105, 0.1786, 0.5263, 0.1429, 0.5263, 0.1429, 0.5789, 0.1786, 0.5789, 0.1786, 0.8947, 0.1429, 0.8947, 0.1429, 0.9474, 0.1786, 0.9474, 0.1786, 0.1053, 0.1429, 0.1053, 0.1429, 0.1579, 0.1786, 0.1579, 0.1786, 0.4737, 0.1429, 0.4737, 0.1429, 0.5263, 0.1786, 0.5263, 0.1786, 0.8421, 0.1429, 0.8421, 0.1429, 0.8947, 0.1786, 0.8947, 0.1786, 0.05263, 0.1429, 0.05263, 0.1429, 0.1053, 0.1786, 0.1053, 0.1786, 0.4211, 0.1429, 0.4211, 0.1429, 0.4737, 0.1786, 0.4737, 0.1786, 0.7895, 0.1429, 0.7895, 0.1429, 0.8421, 0.1786, 0.8421, 0.1607, 0.0, 0.1429, 0.05263, 0.1786, 0.05263, 0.1786, 0.3684, 0.1429, 0.3684, 0.1429, 0.4211, 0.1786, 0.4211, 0.1786, 0.7368, 0.1429, 0.7368, 0.1429, 0.7895, 0.1786, 0.7895, 0.1786, 0.3158, 0.1429, 0.3158, 0.1429, 0.3684, 0.1786, 0.3684, 0.1786, 0.6842, 0.1429, 0.6842, 0.1429, 0.7368, 0.1786, 0.7368, 0.125, 0.0, 0.1071, 0.05263, 0.1429, 0.05263, 0.1429, 0.3684, 0.1071, 0.3684, 0.1071, 0.4211, 0.1429, 0.4211, 0.1429, 0.7368, 0.1071, 0.7368, 0.1071, 0.7895, 0.1429, 0.7895, 0.1429, 0.3158, 0.1071, 0.3158, 0.1071, 0.3684, 0.1429, 0.3684, 0.1429, 0.6842, 0.1071, 0.6842, 0.1071, 0.7368, 0.1429, 0.7368, 0.1429, 0.2632, 0.1071, 0.2632, 0.1071, 0.3158, 0.1429, 0.3158, 0.1429, 0.6316, 0.1071, 0.6316, 0.1071, 0.6842, 0.1429, 0.6842, 0.1429, 0.2105, 0.1071, 0.2105, 0.1071, 0.2632, 0.1429, 0.2632, 0.1429, 0.5789, 0.1071, 0.5789, 0.1071, 0.6316, 0.1429, 0.6316, 0.1429, 0.9474, 0.1071, 0.9474, 0.125, 1.0, 0.1429, 0.1579, 0.1071, 0.1579, 0.1071, 0.2105, 0.1429, 0.2105, 0.1429, 0.5263, 0.1071, 0.5263, 0.1071, 0.5789, 0.1429, 0.5789, 0.1429, 0.8947, 0.1071, 0.8947, 0.1071, 0.9474, 0.1429, 0.9474, 0.1429, 0.1053, 0.1071, 0.1053, 0.1071, 0.1579, 0.1429, 0.1579, 0.1429, 0.4737, 0.1071, 0.4737, 0.1071, 0.5263, 0.1429, 0.5263, 0.1429, 0.8421, 0.1071, 0.8421, 0.1071, 0.8947, 0.1429, 0.8947, 0.1429, 0.05263, 0.1071, 0.05263, 0.1071, 0.1053, 0.1429, 0.1053, 0.1429, 0.4211, 0.1071, 0.4211, 0.1071, 0.4737, 0.1429, 0.4737, 0.1429, 0.7895, 0.1071, 0.7895, 0.1071, 0.8421, 0.1429, 0.8421, 0.1071, 0.1053, 0.07143, 0.1053, 0.07143, 0.1579, 0.1071, 0.1579, 0.1071, 0.4737, 0.07143, 0.4737, 0.07143, 0.5263, 0.1071, 0.5263, 0.1071, 0.8421, 0.07143, 0.8421, 0.07143, 0.8947, 0.1071, 0.8947, 0.1071, 0.05263, 0.07143, 0.05263, 0.07143, 0.1053, 0.1071, 0.1053, 0.1071, 0.4211, 0.07143, 0.4211, 0.07143, 0.4737, 0.1071, 0.4737, 0.1071, 0.7895, 0.07143, 0.7895, 0.07143, 0.8421, 0.1071, 0.8421, 0.08929, 0.0, 0.07143, 0.05263, 0.1071, 0.05263, 0.1071, 0.3684, 0.07143, 0.3684, 0.07143, 0.4211, 0.1071, 0.4211, 0.1071, 0.7368, 0.07143, 0.7368, 0.07143, 0.7895, 0.1071, 0.7895, 0.1071, 0.3158, 0.07143, 0.3158, 0.07143, 0.3684, 0.1071, 0.3684, 0.1071, 0.6842, 0.07143, 0.6842, 0.07143, 0.7368, 0.1071, 0.7368, 0.1071, 0.2632, 0.07143, 0.2632, 0.07143, 0.3158, 0.1071, 0.3158, 0.1071, 0.6316, 0.07143, 0.6316, 0.07143, 0.6842, 0.1071, 0.6842, 0.1071, 0.2105, 0.07143, 0.2105, 0.07143, 0.2632, 0.1071, 0.2632, 0.1071, 0.5789, 0.07143, 0.5789, 0.07143, 0.6316, 0.1071, 0.6316, 0.1071, 0.9474, 0.07143, 0.9474, 0.08929, 1.0, 0.1071, 0.1579, 0.07143, 0.1579, 0.07143, 0.2105, 0.1071, 0.2105, 0.1071, 0.5263, 0.07143, 0.5263, 0.07143, 0.5789, 0.1071, 0.5789, 0.1071, 0.8947, 0.07143, 0.8947, 0.07143, 0.9474, 0.1071, 0.9474, 0.07143, 0.2105, 0.03571, 0.2105, 0.03571, 0.2632, 0.07143, 0.2632, 0.07143, 0.5789, 0.03571, 0.5789, 0.03571, 0.6316, 0.07143, 0.6316, 0.07143, 0.9474, 0.03571, 0.9474, 0.05357, 1.0, 0.07143, 0.1579, 0.03571, 0.1579, 0.03571, 0.2105, 0.07143, 0.2105, 0.07143, 0.5263, 0.03571, 0.5263, 0.03571, 0.5789, 0.07143, 0.5789, 0.07143, 0.8947, 0.03571, 0.8947, 0.03571, 0.9474, 0.07143, 0.9474, 0.07143, 0.1053, 0.03571, 0.1053, 0.03571, 0.1579, 0.07143, 0.1579, 0.07143, 0.4737, 0.03571, 0.4737, 0.03571, 0.5263, 0.07143, 0.5263, 0.07143, 0.8421, 0.03571, 0.8421, 0.03571, 0.8947, 0.07143, 0.8947, 0.07143, 0.05263, 0.03571, 0.05263, 0.03571, 0.1053, 0.07143, 0.1053, 0.07143, 0.4211, 0.03571, 0.4211, 0.03571, 0.4737, 0.07143, 0.4737, 0.07143, 0.7895, 0.03571, 0.7895, 0.03571, 0.8421, 0.07143, 0.8421, 0.05357, 0.0, 0.03571, 0.05263, 0.07143, 0.05263, 0.07143, 0.3684, 0.03571, 0.3684, 0.03571, 0.4211, 0.07143, 0.4211, 0.07143, 0.7368, 0.03571, 0.7368, 0.03571, 0.7895, 0.07143, 0.7895, 0.07143, 0.3158, 0.03571, 0.3158, 0.03571, 0.3684, 0.07143, 0.3684, 0.07143, 0.6842, 0.03571, 0.6842, 0.03571, 0.7368, 0.07143, 0.7368, 0.07143, 0.2632, 0.03571, 0.2632, 0.03571, 0.3158, 0.07143, 0.3158, 0.07143, 0.6316, 0.03571, 0.6316, 0.03571, 0.6842, 0.07143, 0.6842, 0.03571, 0.3158, 0.0, 0.3158, 0.0, 0.3684, 0.03571, 0.3684, 0.03571, 0.6842, 0.0, 0.6842, 2.98e-08, 0.7368, 0.03571, 0.7368, 0.03571, 0.2632, 2.98e-08, 0.2632, 0.0, 0.3158, 0.03571, 0.3158, 0.03571, 0.6316, 0.0, 0.6316, 0.0, 0.6842, 0.03571, 0.6842, 0.03571, 0.2105, 8.941e-08, 0.2105, 2.98e-08, 0.2632, 0.03571, 0.2632, 0.03571, 0.5789, 0.0, 0.5789, 0.0, 0.6316, 0.03571, 0.6316, 0.03571, 0.9474, 6.557e-07, 0.9474, 0.01786, 1.0, 0.03571, 0.1579, 1.192e-07, 0.1579, 8.941e-08, 0.2105, 0.03571, 0.2105, 0.03571, 0.5263, 0.0, 0.5263, 0.0, 0.5789, 0.03571, 0.5789, 0.03571, 0.8947, 2.384e-07, 0.8947, 6.557e-07, 0.9474, 0.03571, 0.9474, 0.03571, 0.1053, 2.384e-07, 0.1053, 1.192e-07, 0.1579, 0.03571, 0.1579, 0.03571, 0.4737, 0.0, 0.4737, 0.0, 0.5263, 0.03571, 0.5263, 0.03571, 0.8421, 1.192e-07, 0.8421, 2.384e-07, 0.8947, 0.03571, 0.8947, 0.03571, 0.05263, 6.855e-07, 0.05263, 2.384e-07, 0.1053, 0.03571, 0.1053, 0.03571, 0.4211, 0.0, 0.4211, 0.0, 0.4737, 0.03571, 0.4737, 0.03571, 0.7895, 8.941e-08, 0.7895, 1.192e-07, 0.8421, 0.03571, 0.8421, 0.01786, 0.0, 6.855e-07, 0.05263, 0.03571, 0.05263, 0.03571, 0.3684, 0.0, 0.3684, 0.0, 0.4211, 0.03571, 0.4211, 0.03571, 0.7368, 2.98e-08, 0.7368, 8.941e-08, 0.7895, 0.03571, 0.7895, 0.2857, 0.2632, 0.2857, 0.2632, 0.25, 0.2632, 0.25, 0.2632, 0.25, 0.2632, 0.25, 0.2632, 0.25, 0.2105, 0.25, 0.2105, 0.25, 0.2105, 0.25, 0.2105, 0.2857, 0.2105, 0.2857, 0.2105, 0.2857, 0.2632, 0.2857, 0.2632, 0.25, 0.2632, 0.25, 0.2632, 0.2857, 0.2105, 0.25, 0.2105, 0.25, 0.2632, 0.2857, 0.2632, 0.2857, 0.2105, 0.2857, 0.2105, 0.2857, 0.2632, 0.2857, 0.2632, 0.25, 0.2105, 0.25, 0.2105, 0.2857, 0.2105, 0.2857, 0.2105, 0.25, 0.2632, 0.25, 0.2632, 0.25, 0.2105, 0.25, 0.2105])
me_sphere_002.materials.append(mat_material_001)
me_sphere_002.materials.append(mat_material_002)
me_sphere_002.use_remesh_fix_poles = True
me_sphere_002.use_remesh_preserve_attributes = False
me_sphere_002.use_mirror_vertex_groups = False
me_sphere_002.update()
arm_armature = bpy.data.armatures.new('Armature')  # bones are not reproduced

# ---- objects
ob_sphere = bpy.data.objects.new('Sphere', me_sphere_002)
ob_armature = bpy.data.objects.new('Armature', arm_armature)

# ---- transforms, parenting, visibility, modifiers, constraints
ob_sphere.parent = ob_armature
ob_sphere.matrix_parent_inverse = Matrix(((-0.9604, -3.745e-08, 0.2788, -0.07553), (3.745e-08, 1.0, 2.634e-07, -0.04579), (-0.2788, 2.634e-07, -0.9604, 0.2662), (-0.0, -0.0, -0.0, 1.0)))
ob_sphere.location = (1.102e-09, 0.004048, 0.6796)
ob_sphere.rotation_euler = (1.571, -0.0, 0.0)
ob_sphere.lineart.crease_threshold = 0.0
_vg = ob_sphere.vertex_groups.new(name='Bone')
for _i, _w in zip([0, 1, 2, 3, 4, 5, 6, 7, 8, 9, 10, 11, 12, 13, 14, 15, 16, 17, 18, 19, 20, 21, 22, 23, 24, 25, 26, 27, 28, 29, 30, 31, 32, 33, 34, 35, 36, 37, 38, 39, 40, 41, 42, 43, 44, 45, 46, 47, 48, 49, 50, 51, 52, 53, 54, 55, 56, 57, 58, 59, 60, 61, 62, 63, 64, 65, 66, 67, 68, 69, 70, 71, 72, 73, 74, 75, 76, 77, 78, 79, 80, 87, 88, 89, 90, 91, 92, 93, 94, 95, 106, 107, 108, 109, 110, 111, 112, 124, 125, 126, 127, 128, 129, 130, 131, 143, 144, 145, 146, 147, 148, 149, 150, 161, 162, 163, 164, 165, 166, 167, 168, 169, 178, 179, 180, 181, 182, 183, 184, 185, 186, 187, 188, 189, 190, 191, 194, 195, 196, 197, 198, 199, 200, 201, 202, 203, 204, 205, 206, 207, 208, 209, 210, 211, 212, 213, 214, 215, 216, 217, 218, 219, 220, 221, 222, 223, 224, 225, 226, 227, 228, 229, 230, 231, 232, 233, 234, 235, 236, 237, 238, 239, 240, 241, 242, 243, 244, 245, 246, 247, 248, 249, 250, 251, 252, 253, 254, 255, 256, 257, 258, 259, 260, 261, 262, 263, 264, 265, 266, 267, 268, 269, 270, 271, 280, 281, 282, 283, 284, 285, 286, 287, 288, 289, 290, 291, 292, 293, 294, 295, 296, 297, 298, 299, 300, 301, 302, 303, 304, 305, 306, 307, 308, 309, 310, 311, 312, 313, 314, 315, 316, 317, 318, 319, 320, 321, 322, 323, 324, 325, 326, 327, 328, 329, 330, 331, 332, 333, 334, 335, 336, 337, 338, 339, 340, 341, 342, 343, 344, 345, 346, 347, 348, 349, 350, 351, 352, 353, 354, 355, 356, 357, 358, 359, 360, 361, 362, 363, 364, 365, 366, 367, 368, 369, 370, 371, 372, 373, 374, 375, 376, 377, 378, 379, 380, 381, 382, 383, 384, 385, 386, 387, 388, 389, 390, 391, 392, 393, 394, 395, 396, 397, 398, 399, 400, 401, 402, 403, 404, 405, 406, 407, 408, 409, 410, 411, 412, 413, 414, 415, 416, 417, 418, 419, 420, 421, 422, 423, 424, 425, 426, 427, 428, 429, 430, 431, 432, 433, 434, 435, 436, 437, 438, 439, 440, 441, 442, 443, 444, 445, 446, 447, 448, 449, 450, 451, 452, 453, 454, 455, 456, 457, 458, 459, 460, 461, 462, 463, 464, 465, 466, 467, 468, 469, 470, 471, 472, 473, 474, 475, 476, 477, 478, 479, 480, 481, 482, 483, 484, 485, 486, 487, 488, 489, 490, 491, 492, 493, 494, 495, 496, 497, 498, 499, 500, 501, 502, 503, 504, 505, 506, 507, 508, 509, 510, 511, 512, 513, 514, 515, 516, 517, 518, 519, 520, 521, 522, 523, 524, 525, 526, 527, 528, 529, 530, 531, 532, 533, 534, 535, 536, 537, 538, 539, 540, 541, 542, 543, 544, 545, 546, 547, 548, 549, 550, 551], [0.06595, 0.07535, 0.08654, 0.09909, 0.1119, 0.1242, 0.1355, 0.145, 0.1524, 0.157, 0.1586, 0.1566, 0.1503, 0.1391, 0.1241, 0.1065, 0.08878, 0.07649, 0.06544, 0.07039, 0.07642, 0.08264, 0.08844, 0.0935, 0.09765, 0.1008, 0.1029, 0.104, 0.104, 0.103, 0.1007, 0.09659, 0.09083, 0.08381, 0.07663, 0.07276, 0.06441, 0.06489, 0.06593, 0.06677, 0.06716, 0.06706, 0.06653, 0.06568, 0.06465, 0.06361, 0.06276, 0.06216, 0.06169, 0.06134, 0.06133, 0.06198, 0.06372, 0.06817, 0.06319, 0.06001, 0.05728, 0.05449, 0.05159, 0.04728, 0.04146, 0.03598, 0.0311, 0.02716, 0.02437, 0.02267, 0.02229, 0.02395, 0.02911, 0.03951, 0.05274, 0.06379, 0.06205, 0.05606, 0.05066, 0.04114, 0.03158, 0.02274, 0.01473, 0.007669, 0.001701, 0.0132, 0.03803, 0.06002, 0.06117, 0.05322, 0.04214, 0.02925, 0.01771, 0.007515, 0.02549, 0.05713, 0.06069, 0.05156, 0.03688, 0.02262, 0.01019, 0.01823, 0.05529, 0.09209, 0.06067, 0.05112, 0.03537, 0.02072, 0.008112, 0.01643, 0.05459, 0.06116, 0.05191, 0.0375, 0.02333, 0.01111, 0.0007135, 0.01971, 0.05499, 0.06215, 0.0539, 0.04328, 0.0305, 0.01932, 0.009659, 0.001458, 0.002273, 0.0273, 0.05642, 0.06358, 0.05706, 0.05138, 0.04256, 0.03334, 0.02513, 0.01797, 0.0119, 0.007, 0.00338, 0.0009378, 0.002054, 0.007895, 0.01949, 0.03862, 0.05872, 0.06536, 0.06128, 0.05803, 0.05501, 0.05211, 0.04871, 0.0436, 0.03904, 0.0352, 0.03226, 0.0304, 0.02953, 0.0297, 0.03122, 0.03478, 0.04157, 0.05165, 0.06168, 0.07632, 0.06735, 0.06641, 0.06656, 0.06675, 0.06669, 0.06633, 0.06574, 0.06498, 0.06415, 0.06331, 0.06256, 0.06194, 0.06132, 0.06062, 0.05992, 0.05959, 0.06049, 0.06506, 0.06936, 0.07215, 0.07682, 0.08171, 0.0862, 0.09001, 0.09303, 0.09521, 0.09654, 0.09699, 0.09648, 0.09497, 0.09234, 0.08826, 0.08281, 0.07648, 0.07055, 0.06851, 0.07091, 0.07725, 0.08675, 0.09721, 0.1076, 0.1171, 0.1254, 0.1321, 0.1368, 0.1394, 0.1393, 0.1363, 0.1301, 0.1204, 0.1078, 0.09356, 0.07986, 0.07128, 0.9359, 0.926, 0.9145, 0.9018, 0.8889, 0.8765, 0.8653, 0.8558, 0.8486, 0.8441, 0.8427, 0.8448, 0.8513, 0.8627, 0.8782, 0.8969, 0.9174, 0.9389, 0.9364, 0.931, 0.9246, 0.9182, 0.9122, 0.9071, 0.9029, 0.8998, 0.8977, 0.8967, 0.8967, 0.8978, 0.9003, 0.9046, 0.9108, 0.919, 0.9289, 0.9401, 0.9375, 0.9365, 0.935, 0.934, 0.9334, 0.9334, 0.9338, 0.9346, 0.9356, 0.9366, 0.9374, 0.9379, 0.9384, 0.9388, 0.9391, 0.9397, 0.9407, 0.9424, 0.9388, 0.9414, 0.9437, 0.9462, 0.9489, 0.9516, 0.9544, 0.957, 0.9593, 0.9611, 0.9624, 0.963, 0.9629, 0.9618, 0.9592, 0.9553, 0.9505, 0.9451, 0.94, 0.9453, 0.9503, 0.955, 0.9596, 0.9638, 0.9676, 0.9709, 0.9737, 0.9758, 0.9774, 0.9782, 0.9782, 0.9765, 0.9722, 0.9663, 0.9579, 0.9476, 0.941, 0.9483, 0.9549, 0.961, 0.9665, 0.9713, 0.9755, 0.9791, 0.9819, 0.9841, 0.9857, 0.9867, 0.9866, 0.9843, 0.978, 0.973, 0.9629, 0.9496, 0.9416, 0.95, 0.9576, 0.9643, 0.9702, 0.9753, 0.9796, 0.9831, 0.9859, 0.988, 0.9895, 0.9903, 0.9893, 0.9782, 0.9655, 0.9744, 0.9657, 0.9511, 0.9183, 0.9419, 0.9506, 0.9584, 0.9653, 0.9713, 0.9764, 0.9806, 0.984, 0.9867, 0.9887, 0.9901, 0.9906, 0.989, 0.9754, 0.9672, 0.9753, 0.9668, 0.9519, 0.9416, 0.95, 0.9575, 0.9641, 0.9699, 0.9748, 0.9789, 0.9822, 0.9848, 0.9867, 0.988, 0.9886, 0.9881, 0.9845, 0.9795, 0.9753, 0.9664, 0.9521, 0.941, 0.9482, 0.9548, 0.9607, 0.9659, 0.9704, 0.9743, 0.9775, 0.9799, 0.9818, 0.9829, 0.9834, 0.983, 0.981, 0.9774, 0.9724, 0.9644, 0.9517, 0.94, 0.9453, 0.9502, 0.9548, 0.959, 0.9629, 0.9662, 0.9691, 0.9714, 0.973, 0.9741, 0.9745, 0.9742, 0.9729, 0.9704, 0.9667, 0.961, 0.9508, 0.9387, 0.9414, 0.9437, 0.9462, 0.9488, 0.9513, 0.9536, 0.9558, 0.9576, 0.959, 0.96, 0.9604, 0.9605, 0.9601, 0.9593, 0.9582, 0.9564, 0.9496, 0.9267, 0.9375, 0.9365, 0.9354, 0.9347, 0.9344, 0.9345, 0.935, 0.9356, 0.9365, 0.9373, 0.9382, 0.939, 0.9401, 0.9416, 0.9437, 0.9468, 0.951, 0.9484, 0.9364, 0.931, 0.9253, 0.9198, 0.915, 0.911, 0.9079, 0.9057, 0.9044, 0.9041, 0.9048, 0.9067, 0.91, 0.9151, 0.9224, 0.9323, 0.9455, 0.9474, 0.9358, 0.9261, 0.9155, 0.9044, 0.8938, 0.8841, 0.8757, 0.8691, 0.8644, 0.862, 0.8624, 0.8659, 0.8728, 0.8837, 0.8983, 0.9167, 0.9418, 0.9469]): _vg.add([_i], _w, 'REPLACE')
_vg = ob_sphere.vertex_groups.new(name='Bone.007')
_vg = ob_sphere.vertex_groups.new(name='Bone.002')
for _i, _w in zip([402, 421, 552, 553, 554, 555, 557], [0.03324, 0.0123, 0.5269, 0.9148, 0.521, 0.9341, 0.00112]): _vg.add([_i], _w, 'REPLACE')
_vg = ob_sphere.vertex_groups.new(name='Bone.001')
for _i, _w in zip([552, 553, 554, 555, 556, 557, 558, 559], [0.4734, 0.06115, 0.4786, 0.04572, 0.9992, 0.9739, 0.9959, 0.982]): _vg.add([_i], _w, 'REPLACE')
_vg = ob_sphere.vertex_groups.new(name='Bone.003')
for _i, _w in zip([0, 1, 2, 3, 4, 5, 6, 7, 8, 9, 10, 11, 12, 13, 14, 15, 16, 17, 18, 19, 20, 21, 22, 23, 24, 25, 26, 27, 28, 29, 30, 31, 32, 33, 34, 35, 36, 37, 38, 39, 40, 41, 42, 43, 44, 45, 46, 47, 48, 49, 50, 51, 52, 53, 54, 55, 56, 57, 58, 59, 60, 61, 62, 63, 64, 65, 66, 67, 68, 69, 70, 71, 72, 73, 74, 75, 76, 77, 78, 79, 80, 81, 82, 83, 84, 85, 86, 87, 88, 89, 90, 91, 92, 93, 94, 95, 96, 97, 98, 99, 100, 101, 102, 103, 104, 105, 106, 107, 108, 109, 110, 111, 112, 113, 114, 115, 116, 117, 118, 119, 120, 121, 122, 123, 124, 125, 126, 127, 128, 129, 130, 131, 132, 133, 134, 135, 136, 137, 138, 139, 140, 141, 142, 143, 144, 145, 146, 147, 148, 149, 150, 151, 152, 153, 154, 155, 156, 157, 158, 159, 160, 161, 162, 163, 164, 165, 166, 167, 168, 169, 170, 171, 172, 173, 174, 175, 176, 177, 178, 179, 180, 181, 182, 183, 184, 185, 186, 187, 188, 189, 190, 191, 192, 193, 194, 195, 196, 197, 198, 199, 200, 201, 202, 203, 204, 205, 206, 207, 208, 209, 210, 211, 212, 213, 214, 215, 216, 217, 218, 219, 220, 221, 222, 223, 224, 225, 226, 227, 228, 229, 230, 231, 232, 233, 234, 235, 236, 237, 238, 239, 240, 241, 242, 243, 244, 245, 246, 247, 248, 249, 250, 251, 252, 253, 254, 255, 256, 257, 258, 259, 260, 261, 262, 263, 264, 265, 266, 267, 268, 269, 270, 271, 273, 280, 281, 282, 283, 284, 285, 286, 287, 288, 289, 290, 291, 292, 293, 294, 295, 296, 297, 298, 299, 300, 301, 302, 303, 304, 305, 306, 307, 308, 309, 310, 311, 312, 313, 314, 315, 316, 317, 318, 319, 320, 321, 322, 323, 324, 325, 326, 327, 328, 329, 330, 331, 332, 333, 334, 335, 336, 337, 338, 339, 340, 341, 342, 343, 344, 345, 346, 347, 348, 349, 350, 351, 352, 353, 354, 355, 356, 357, 358, 359, 360, 367, 368, 369, 370, 371, 372, 373, 374, 375, 386, 387, 388, 389, 390, 391, 392, 404, 405, 406, 407, 408, 409, 410, 411, 423, 424, 425, 426, 427, 428, 429, 441, 442, 443, 444, 445, 446, 447, 448, 449, 459, 460, 461, 462, 463, 464, 465, 466, 467, 468, 469, 470, 475, 476, 477, 478, 479, 480, 481, 482, 483, 484, 485, 486, 487, 488, 489, 490, 491, 492, 493, 494, 495, 496, 497, 498, 499, 500, 501, 502, 503, 504, 505, 506, 507, 508, 509, 510, 511, 512, 513, 514, 515, 516, 517, 518, 519, 520, 521, 522, 523, 524, 525, 526, 527, 528, 529, 530, 531, 532, 533, 534, 535, 536, 537, 538, 539, 540, 541, 542, 543, 544, 545, 546, 547, 548, 549, 550, 551], [0.9338, 0.9244, 0.9132, 0.9007, 0.8878, 0.8754, 0.8642, 0.8545, 0.8471, 0.8423, 0.8405, 0.8423, 0.8482, 0.8589, 0.8734, 0.8904, 0.9075, 0.9194, 0.9344, 0.9294, 0.9234, 0.9171, 0.9113, 0.9062, 0.902, 0.8988, 0.8966, 0.8954, 0.8951, 0.8959, 0.8978, 0.9014, 0.9065, 0.9129, 0.9196, 0.9231, 0.9354, 0.9349, 0.9339, 0.933, 0.9326, 0.9326, 0.9331, 0.9339, 0.9348, 0.9357, 0.9363, 0.9366, 0.9366, 0.9363, 0.9356, 0.9343, 0.9322, 0.9276, 0.9366, 0.9398, 0.9425, 0.9453, 0.9481, 0.9511, 0.9539, 0.9566, 0.9589, 0.9607, 0.9618, 0.9622, 0.9617, 0.9599, 0.9562, 0.9506, 0.9427, 0.9318, 0.9378, 0.9437, 0.9491, 0.9542, 0.9589, 0.9633, 0.9673, 0.9707, 0.9735, 0.9756, 0.9771, 0.9778, 0.9775, 0.9752, 0.9699, 0.9622, 0.9507, 0.9354, 0.9386, 0.9466, 0.9537, 0.9601, 0.9659, 0.9709, 0.9753, 0.9789, 0.9818, 0.984, 0.9857, 0.9866, 0.9865, 0.9837, 0.9761, 0.9692, 0.9561, 0.9381, 0.9391, 0.9482, 0.9563, 0.9634, 0.9696, 0.9749, 0.9794, 0.983, 0.9858, 0.988, 0.9896, 0.9904, 0.9896, 0.9788, 0.9633, 0.9708, 0.959, 0.9399, 0.9036, 0.9391, 0.9487, 0.9571, 0.9644, 0.9707, 0.976, 0.9803, 0.9839, 0.9866, 0.9887, 0.9901, 0.9907, 0.9894, 0.9764, 0.9653, 0.9716, 0.9599, 0.9406, 0.9386, 0.9479, 0.956, 0.9631, 0.9692, 0.9743, 0.9786, 0.982, 0.9846, 0.9866, 0.9879, 0.9884, 0.9878, 0.9839, 0.9774, 0.9711, 0.9589, 0.9403, 0.9377, 0.9459, 0.9531, 0.9595, 0.965, 0.9698, 0.9738, 0.9771, 0.9796, 0.9814, 0.9825, 0.9828, 0.9821, 0.9795, 0.9745, 0.9673, 0.9559, 0.939, 0.9362, 0.9427, 0.9484, 0.9535, 0.958, 0.9621, 0.9656, 0.9685, 0.9708, 0.9724, 0.9733, 0.9734, 0.9726, 0.9705, 0.9665, 0.9604, 0.951, 0.9369, 0.9344, 0.9385, 0.9417, 0.9447, 0.9476, 0.9503, 0.9528, 0.955, 0.9568, 0.9581, 0.9587, 0.9588, 0.9582, 0.9568, 0.9543, 0.9504, 0.9443, 0.9341, 0.9235, 0.9324, 0.9334, 0.9332, 0.933, 0.933, 0.9333, 0.9339, 0.9345, 0.9353, 0.9359, 0.9365, 0.9368, 0.9371, 0.9373, 0.9374, 0.9372, 0.9358, 0.9309, 0.9304, 0.9276, 0.9229, 0.918, 0.9135, 0.9096, 0.9066, 0.9043, 0.9029, 0.9023, 0.9026, 0.9039, 0.9062, 0.9099, 0.9148, 0.9206, 0.926, 0.9276, 0.9289, 0.9225, 0.913, 0.9025, 0.8921, 0.8825, 0.8742, 0.8674, 0.8626, 0.8599, 0.8598, 0.8626, 0.8684, 0.8778, 0.8899, 0.9036, 0.9168, 0.9248, 0.01117, 0.06388, 0.07379, 0.08527, 0.09797, 0.1108, 0.1232, 0.1343, 0.1437, 0.1509, 0.1552, 0.1565, 0.1541, 0.1473, 0.1354, 0.1194, 0.1002, 0.07913, 0.05724, 0.06336, 0.06884, 0.07518, 0.08158, 0.08748, 0.09258, 0.0967, 0.09977, 0.1018, 0.1026, 0.1024, 0.1011, 0.09829, 0.09351, 0.08671, 0.07797, 0.06752, 0.056, 0.06229, 0.06333, 0.06473, 0.0658, 0.06634, 0.06632, 0.06583, 0.06497, 0.0639, 0.06276, 0.06174, 0.06086, 0.05996, 0.05897, 0.05793, 0.05686, 0.05543, 0.05362, 0.06101, 0.05844, 0.0561, 0.05359, 0.05088, 0.04612, 0.04048, 0.03509, 0.03022, 0.0262, 0.02318, 0.02106, 0.01999, 0.02051, 0.02375, 0.03072, 0.04048, 0.05084, 0.05979, 0.05445, 0.04897, 0.03942, 0.03031, 0.0218, 0.01403, 0.007133, 0.001256, 0.005752, 0.02435, 0.04632, 0.0588, 0.05154, 0.03975, 0.02755, 0.01651, 0.006694, 0.0127, 0.04186, 0.05816, 0.04955, 0.03438, 0.02086, 0.00898, 0.005738, 0.03873, 0.07773, 0.05794, 0.04841, 0.03268, 0.01884, 0.006817, 0.003491, 0.03711, 0.05817, 0.04963, 0.03457, 0.02126, 0.009653, 0.005505, 0.03698, 0.05882, 0.05159, 0.04004, 0.02818, 0.01763, 0.008406, 0.0005024, 0.01097, 0.03815, 0.05982, 0.05449, 0.04917, 0.03993, 0.03135, 0.02357, 0.01667, 0.01074, 0.005854, 0.0021, 0.0004993, 0.007448, 0.01919, 0.04028, 0.06105, 0.05843, 0.05603, 0.05353, 0.05095, 0.04678, 0.04189, 0.03741, 0.03349, 0.03031, 0.02796, 0.02629, 0.0252, 0.02471, 0.02499, 0.02636, 0.02954, 0.04296, 0.07305, 0.06232, 0.06327, 0.06437, 0.06509, 0.06534, 0.06516, 0.06465, 0.06388, 0.06296, 0.06194, 0.06087, 0.05975, 0.05835, 0.05642, 0.05376, 0.05013, 0.04117, 0.04567, 0.0634, 0.06874, 0.07446, 0.0799, 0.08468, 0.08864, 0.09169, 0.09381, 0.09499, 0.09518, 0.09428, 0.09217, 0.08864, 0.08314, 0.07539, 0.06498, 0.05127, 0.04779, 0.06395, 0.07369, 0.0843, 0.0953, 0.1059, 0.1156, 0.1239, 0.1304, 0.135, 0.1372, 0.1367, 0.133, 0.1259, 0.1146, 0.09953, 0.08061, 0.05506, 0.04897]): _vg.add([_i], _w, 'REPLACE')
_vg = ob_sphere.vertex_groups.new(name='Bone.006')
_vg = ob_sphere.vertex_groups.new(name='Bone.005')
for _i, _w in zip([122, 141, 272, 273, 274, 275], [0.03607, 0.0122, 0.5034, 0.8837, 0.1188, 0.8724]): _vg.add([_i], _w, 'REPLACE')
_vg = ob_sphere.vertex_groups.new(name='Bone.004')
for _i, _w in zip([272, 273, 274, 275, 276, 277, 278, 279], [0.4965, 0.08568, 0.8801, 0.1041, 1.0, 0.9808, 1.0, 0.9916]): _vg.add([_i], _w, 'REPLACE')
_m = ob_sphere.modifiers.new('Subdivision', 'SUBSURF')
_m.uv_smooth = 'PRESERVE_CORNERS'
_m = ob_sphere.modifiers.new('Armature', 'ARMATURE')
_m.object = ob_armature
ob_armature.location = (0.001678, 0.04579, 0.2767)
ob_armature.rotation_euler = (-2.743e-07, -2.859, 3.9e-08)
ob_armature.show_in_front = True
ob_armature.lineart.crease_threshold = 0.0

# ---- collection membership
col_collection.objects.link(ob_sphere)
col_collection.objects.link(ob_armature)

# ---- scene / render settings (as saved in the file)
scene.frame_start = 1; scene.frame_end = 250; scene.frame_set(0)
scene.render.engine = 'BLENDER_EEVEE_NEXT'
scene.cycles.use_denoising = False
scene.cycles.samples = 128
scene.cycles.sampling_pattern = 'TABULATED_SOBOL'
scene.cycles.use_adaptive_sampling = False
scene.cycles.use_light_tree = False
scene.view_settings.view_transform = 'Filmic'
bpy.context.view_layer.update()

# ---- added for rendering (the .blend has no active camera and no usable light): camera, sun
cam_auto = bpy.data.cameras.new('AutoCamera')
cam_auto.lens = 50.0
cam_auto.sensor_width = 36.0
cam_auto.clip_end = 1000.0
ob_auto_camera = bpy.data.objects.new('AutoCamera', cam_auto)
scene.collection.objects.link(ob_auto_camera)
ob_auto_camera.location = (1.69158, -2.0299, 1.98795)
ob_auto_camera.rotation_euler = (1.09748, -7.21219e-08, 0.694738)
scene.camera = ob_auto_camera
light_auto_sun = bpy.data.lights.new('AutoSun', 'SUN')
light_auto_sun.energy = 3.0
light_auto_sun.angle = 0.0523599
ob_auto_sun = bpy.data.objects.new('AutoSun', light_auto_sun)
scene.collection.objects.link(ob_auto_sun)
ob_auto_sun.rotation_euler = (0.872665, 0.174533, 0.523599)
bpy.context.view_layer.update()
